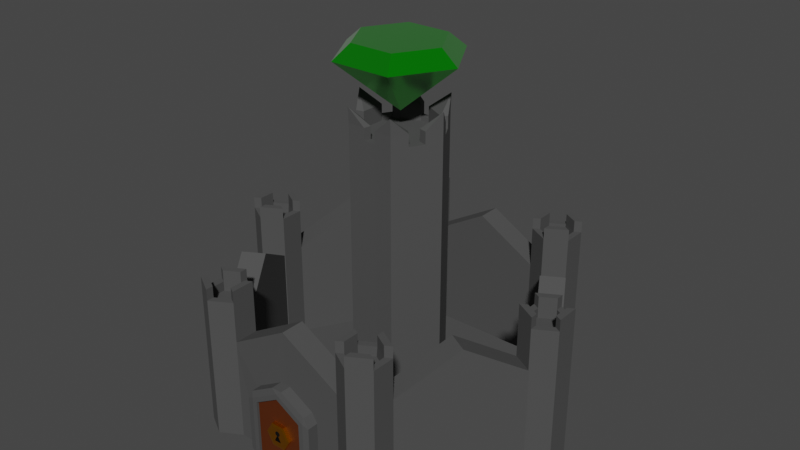 # Source: Castle.blend  (saved by Blender 2.91.10; exported with 4.5.12 LTS)
import bpy
from mathutils import Matrix  # noqa: F401  (used for matrix-valued properties, if any)

bpy.ops.wm.read_factory_settings(use_empty=True)
scene = bpy.context.scene
scene.name = 'Scene'

# ---- collections
col_collection = bpy.data.collections.new('Collection'); scene.collection.children.link(col_collection)

# ---- materials (node trees are filled in below, after node groups)
mat_material_011 = bpy.data.materials.new('Material.011')
mat_material_011.use_transparent_shadow = False
mat_material_002 = bpy.data.materials.new('Material.002')
mat_material_002.use_transparent_shadow = False
mat_material_005 = bpy.data.materials.new('Material.005')
mat_material_005.use_transparent_shadow = False
mat_material_006 = bpy.data.materials.new('Material.006')
mat_material_006.use_transparent_shadow = False
mat_material_001 = bpy.data.materials.new('Material.001')
mat_material_001.use_transparent_shadow = False

# ---- material node trees
mat_material_011.use_nodes = True; mat_material_011.node_tree.nodes.clear()
_N = mat_material_011.node_tree.nodes; _L = mat_material_011.node_tree.links
n0 = _N.new('ShaderNodeOutputMaterial'); n0.name = 'Material Output'; n0.location = (300, 300)
n1 = _N.new('ShaderNodeBsdfPrincipled'); n1.name = 'Principled BSDF'; n1.location = (10, 300)
n1.distribution = 'GGX'
n1.subsurface_method = 'BURLEY'
n1.inputs[0].default_value = (0.07324, 0.07324, 0.07324, 1.0)
n1.inputs[1].default_value = 0.1587
n1.inputs[2].default_value = 0.8702
n1.inputs[3].default_value = 1.45
n1.inputs[27].default_value = (0.0, 0.0, 0.0, 1.0)
n1.inputs[28].default_value = 1.0
_L.new(n1.outputs[0], n0.inputs[0])
n0.is_active_output = True
mat_material_002.use_nodes = True; mat_material_002.node_tree.nodes.clear()
_N = mat_material_002.node_tree.nodes; _L = mat_material_002.node_tree.links
n0 = _N.new('ShaderNodeOutputMaterial'); n0.name = 'Material Output'; n0.location = (300, 300)
n1 = _N.new('ShaderNodeBsdfPrincipled'); n1.name = 'Principled BSDF'; n1.location = (10, 300)
n1.distribution = 'GGX'
n1.subsurface_method = 'BURLEY'
n1.inputs[0].default_value = (0.0, 0.8, 0.0, 1.0)
n1.inputs[1].default_value = 0.8942
n1.inputs[2].default_value = 0.1944
n1.inputs[3].default_value = 1.45
n1.inputs[13].default_value = 0.9952
n1.inputs[20].default_value = 0.0
n1.inputs[24].default_value = 0.1083
n1.inputs[27].default_value = (0.0, 0.0, 0.0, 1.0)
n1.inputs[28].default_value = 1.0
_L.new(n1.outputs[0], n0.inputs[0])
n0.is_active_output = True
mat_material_005.use_nodes = True; mat_material_005.node_tree.nodes.clear()
_N = mat_material_005.node_tree.nodes; _L = mat_material_005.node_tree.links
n0 = _N.new('ShaderNodeOutputMaterial'); n0.name = 'Material Output'; n0.location = (300, 300)
n1 = _N.new('ShaderNodeBsdfPrincipled'); n1.name = 'Principled BSDF'; n1.location = (10, 300)
n1.distribution = 'GGX'
n1.subsurface_method = 'BURLEY'
n1.inputs[0].default_value = (0.08001, 0.0162, 0.0, 1.0)
n1.inputs[3].default_value = 1.45
n1.inputs[27].default_value = (0.0, 0.0, 0.0, 1.0)
n1.inputs[28].default_value = 1.0
_L.new(n1.outputs[0], n0.inputs[0])
n0.is_active_output = True
mat_material_006.use_nodes = True; mat_material_006.node_tree.nodes.clear()
_N = mat_material_006.node_tree.nodes; _L = mat_material_006.node_tree.links
n0 = _N.new('ShaderNodeOutputMaterial'); n0.name = 'Material Output'; n0.location = (300, 300)
n1 = _N.new('ShaderNodeBsdfPrincipled'); n1.name = 'Principled BSDF'; n1.location = (10, 300)
n1.distribution = 'GGX'
n1.subsurface_method = 'BURLEY'
n1.inputs[0].default_value = (0.8, 0.3033, 0.0, 1.0)
n1.inputs[1].default_value = 1.0
n1.inputs[2].default_value = 0.3795
n1.inputs[3].default_value = 1.45
n1.inputs[27].default_value = (0.0, 0.0, 0.0, 1.0)
n1.inputs[28].default_value = 1.0
_L.new(n1.outputs[0], n0.inputs[0])
n0.is_active_output = True
mat_material_001.use_nodes = True; mat_material_001.node_tree.nodes.clear()
_N = mat_material_001.node_tree.nodes; _L = mat_material_001.node_tree.links
n0 = _N.new('ShaderNodeOutputMaterial'); n0.name = 'Material Output'; n0.location = (300, 300)
n1 = _N.new('ShaderNodeBsdfPrincipled'); n1.name = 'Principled BSDF'; n1.location = (10, 300)
n1.distribution = 'GGX'
n1.subsurface_method = 'BURLEY'
n1.inputs[0].default_value = (0.0, 0.0, 0.0, 1.0)
n1.inputs[3].default_value = 1.45
n1.inputs[27].default_value = (0.0, 0.0, 0.0, 1.0)
n1.inputs[28].default_value = 1.0
_L.new(n1.outputs[0], n0.inputs[0])
n0.is_active_output = True

# ---- world
world_world = bpy.data.worlds.new('World'); scene.world = world_world
world_world.use_nodes = True; world_world.node_tree.nodes.clear()
_N = world_world.node_tree.nodes; _L = world_world.node_tree.links
n0 = _N.new('ShaderNodeOutputWorld'); n0.name = 'World Output'; n0.location = (300, 300)
n1 = _N.new('ShaderNodeBackground'); n1.name = 'Background'; n1.location = (10, 300)
n1.inputs[0].default_value = (0.05088, 0.05088, 0.05088, 1.0)
_L.new(n1.outputs[0], n0.inputs[0])
n0.is_active_output = True
world_world.color = (0.05088, 0.05088, 0.05088)
world_world.use_sun_shadow = False
world_world.sun_shadow_jitter_overblur = 0.0

# ---- meshes
me_cylinder_007 = bpy.data.meshes.new('Cylinder.007')
me_cylinder_007.from_pydata([(-0.005351, 0.4634, -1.005), (-0.005351, 0.4634, 0.9952), (0.4568, 0.195, -1.005), (0.4568, 0.195, 0.9948), (0.5022, -0.6276, -1.006), (0.5022, -0.6276, 0.9936), (0.03265, -0.6293, -0.9991), (0.03265, -0.6293, 1.001), (-0.5219, -0.6275, -1.006), (-0.5219, -0.6275, 0.9936), (-0.4476, 0.2048, -0.9514), (-0.4476, 0.2048, 1.049), (-0.009888, 1.293, -1.006), (0.8561, 0.793, -1.006), (0.8561, 0.793, 0.9943), (-0.009888, 1.293, 0.9943), (0.8561, -0.6184, -1.006), (0.8561, -0.6184, 0.9943), (-0.8759, -0.6184, -1.006), (-0.8759, -0.6184, 0.9943), (-0.8759, 0.793, -1.006), (-0.8759, 0.793, 0.9943)], [], [(12, 15, 14, 13), (13, 14, 17, 16), (16, 17, 7, 6), (6, 7, 19, 18), (18, 19, 21, 20), (20, 21, 15, 12), (2, 0, 12, 13), (1, 3, 14, 15), (4, 2, 13, 16), (3, 5, 17, 14), (6, 16, 4), (5, 7, 17), (8, 6, 18), (7, 9, 19), (10, 8, 18, 20), (9, 11, 21, 19), (0, 10, 20, 12), (11, 1, 15, 21), (9, 7, 11), (5, 3, 7), (4, 16, 6, 8, 10, 0, 2)])
_uv = me_cylinder_007.uv_layers.new(name='UVMap')
_uv.uv.foreach_set('vector', [1.0, 0.5, 1.0, 1.0, 0.8333, 1.0, 0.8333, 0.5, 0.8333, 0.5, 0.8333, 1.0, 0.6667, 1.0, 0.6667, 0.5, 0.6667, 0.5, 0.6667, 1.0, 0.5, 1.0, 0.5, 0.5, 0.5, 0.5, 0.5, 1.0, 0.3333, 1.0, 0.3333, 0.5, 0.3333, 0.5, 0.3333, 1.0, 0.1667, 1.0, 0.1667, 0.5, 0.1667, 0.5, 0.1667, 1.0, -8.941e-08, 1.0, -8.941e-08, 0.5, 0.8724, 0.336, 0.7497, 0.3997, 0.75, 0.49, 0.9578, 0.37, 0.2497, 0.3997, 0.3724, 0.336, 0.4578, 0.37, 0.25, 0.49, 0.8707, 0.1661, 0.8724, 0.336, 0.9578, 0.37, 0.9578, 0.13, 0.3724, 0.336, 0.3707, 0.1661, 0.4578, 0.13, 0.4578, 0.37, 0.7558, 0.1404, 0.9578, 0.13, 0.8707, 0.1661, 0.3707, 0.1661, 0.25, 0.01, 0.4578, 0.13, 0.6251, 0.1679, 0.75, 0.01, 0.5422, 0.13, 0.2558, 0.1404, 0.1251, 0.1679, 0.04215, 0.13, 0.6267, 0.3361, 0.6251, 0.1679, 0.5422, 0.13, 0.5422, 0.37, 0.1251, 0.1679, 0.1267, 0.3361, 0.04215, 0.37, 0.04215, 0.13, 0.7497, 0.3997, 0.6267, 0.3361, 0.5422, 0.37, 0.75, 0.49, 0.1267, 0.3361, 0.2497, 0.3997, 0.25, 0.49, 0.04215, 0.37, 0.1251, 0.1679, 0.2558, 0.1404, 0.1267, 0.3361, 0.3707, 0.1661, 0.3724, 0.336, 0.2558, 0.1404, 0.0, 0.0, 0.0, 0.0, 0.0, 0.0, 0.0, 0.0, 0.0, 0.0, 0.0, 0.0, 0.0, 0.0])
me_cylinder_007.materials.append(mat_material_011)
me_cylinder_007.use_remesh_fix_poles = True
me_cylinder_007.use_remesh_preserve_attributes = False
me_cylinder_007.use_mirror_vertex_groups = False
me_cylinder_007.update()
me_cylinder_001 = bpy.data.meshes.new('Cylinder.001')
me_cylinder_001.from_pydata([(-3.734e-07, 0.6867, 0.5678), (0.5947, 0.3433, -1.429), (0.5947, 0.3433, 0.5678), (0.5947, -0.3433, -1.429), (0.5947, -0.3433, 0.5678), (-4.181e-07, -0.6867, 0.5678), (-0.5947, -0.3433, 0.5678), (-0.5947, 0.3433, 0.5678), (0.866, 0.5, 0.5678), (-4.768e-07, 1.0, 0.5678), (0.866, -0.5, 0.5678), (-4.768e-07, -1.0, 0.5678), (-0.866, -0.5, -1.429), (-0.866, -0.5, 0.5678), (-0.866, 0.5, 0.5678), (-0.5947, -0.3433, 0.727), (-0.5947, 0.3433, 0.727), (-0.866, 0.5, 0.727), (-0.5947, -0.3433, -1.429), (-0.5947, 0.3433, -1.429), (-0.866, -0.5, 0.727), (-0.866, 0.5, -1.429), (0.5947, -0.3433, 0.727), (-4.181e-07, -0.6867, 0.727), (0.866, -0.5, -1.429), (-4.768e-07, -1.0, -1.429), (-4.181e-07, -0.6867, -1.429), (0.866, -0.5, 0.727), (-4.768e-07, -1.0, 0.727), (-3.734e-07, 0.6867, -1.429), (-4.768e-07, 1.0, -1.429), (-3.734e-07, 0.6867, 0.727), (0.5947, 0.3433, 0.727), (-4.768e-07, 1.0, 0.727), (0.866, 0.5, -1.429), (0.866, 0.5, 0.727), (0.6032, 0.3747, 0.4319), (0.008528, 0.718, 0.4319), (0.6032, -0.312, 0.4319), (0.008528, -0.6553, 0.4319), (-0.5861, -0.312, 0.4319), (-0.5861, 0.3747, 0.4319)], [], [(34, 8, 10, 24), (25, 11, 13, 12), (0, 7, 41, 37), (21, 14, 9, 30), (29, 1, 3, 26, 18, 19), (1, 29, 30, 34), (0, 2, 8, 9), (3, 1, 34, 24), (2, 4, 10, 8), (26, 3, 24, 25), (4, 5, 11, 10), (18, 26, 25, 12), (5, 6, 13, 11), (29, 19, 21, 30), (7, 0, 9, 14), (12, 20, 17, 21), (19, 18, 12, 21), (15, 16, 17, 20), (18, 19, 16, 15), (17, 16, 19, 21), (20, 12, 18, 15), (24, 27, 28, 25), (22, 23, 28, 27), (3, 26, 23, 22), (28, 23, 26, 25), (27, 24, 3, 22), (30, 33, 35, 34), (29, 1, 32, 31), (35, 32, 1, 34), (33, 30, 29, 31), (31, 32, 35, 33), (36, 37, 41, 40, 39, 38), (6, 5, 39, 40), (4, 2, 36, 38), (2, 0, 37, 36), (7, 6, 40, 41), (5, 4, 38, 39)])
_uv = me_cylinder_001.uv_layers.new(name='UVMap')
_uv.uv.foreach_set('vector', [0.8333, 0.5, 0.8333, 1.0, 0.6667, 1.0, 0.6667, 0.5, 0.5, 0.5, 0.5, 1.0, 0.3333, 1.0, 0.3333, 0.5, 0.25, 0.4301, 0.09402, 0.3401, 0.09402, 0.3401, 0.25, 0.4301, 0.1667, 0.5, 0.1667, 1.0, -8.941e-08, 1.0, -8.941e-08, 0.5, 0.75, 0.4301, 0.906, 0.3401, 0.906, 0.1599, 0.75, 0.06989, 0.594, 0.1599, 0.594, 0.3401, 0.906, 0.3401, 0.75, 0.4301, 0.75, 0.49, 0.9578, 0.37, 0.25, 0.4301, 0.406, 0.3401, 0.4578, 0.37, 0.25, 0.49, 0.906, 0.1599, 0.906, 0.3401, 0.9578, 0.37, 0.9578, 0.13, 0.406, 0.3401, 0.406, 0.1599, 0.4578, 0.13, 0.4578, 0.37, 0.75, 0.06989, 0.906, 0.1599, 0.9578, 0.13, 0.75, 0.01, 0.406, 0.1599, 0.25, 0.06989, 0.25, 0.01, 0.4578, 0.13, 0.594, 0.1599, 0.75, 0.06989, 0.75, 0.01, 0.5422, 0.13, 0.25, 0.06989, 0.09402, 0.1599, 0.04215, 0.13, 0.25, 0.01, 0.75, 0.4301, 0.594, 0.3401, 0.5422, 0.37, 0.75, 0.49, 0.09402, 0.3401, 0.25, 0.4301, 0.25, 0.49, 0.04215, 0.37, 0.3333, 0.5, 0.3333, 1.0, 0.1667, 1.0, 0.1667, 0.5, 0.594, 0.3401, 0.594, 0.1599, 0.5422, 0.13, 0.5422, 0.37, 0.09402, 0.1599, 0.09402, 0.3401, 0.04215, 0.37, 0.04215, 0.13, 0.594, 0.1599, 0.594, 0.3401, 0.09402, 0.3401, 0.09402, 0.1599, 0.04215, 0.37, 0.09402, 0.3401, 0.594, 0.3401, 0.5422, 0.37, 0.04215, 0.13, 0.5422, 0.13, 0.594, 0.1599, 0.09402, 0.1599, 0.3333, 0.5, 0.3333, 1.0, 0.1667, 1.0, 0.1667, 0.5, 0.09402, 0.1599, 0.09402, 0.3401, 0.04215, 0.37, 0.04215, 0.13, 0.594, 0.1599, 0.594, 0.3401, 0.09402, 0.3401, 0.09402, 0.1599, 0.04215, 0.37, 0.09402, 0.3401, 0.594, 0.3401, 0.5422, 0.37, 0.04215, 0.13, 0.5422, 0.13, 0.594, 0.1599, 0.09402, 0.1599, 0.3333, 0.5, 0.3333, 1.0, 0.1667, 1.0, 0.1667, 0.5, 0.594, 0.1599, 0.594, 0.3401, 0.09402, 0.3401, 0.09402, 0.1599, 0.04215, 0.37, 0.09402, 0.3401, 0.594, 0.3401, 0.5422, 0.37, 0.04215, 0.13, 0.5422, 0.13, 0.594, 0.1599, 0.09402, 0.1599, 0.09402, 0.1599, 0.09402, 0.3401, 0.04215, 0.37, 0.04215, 0.13, 0.406, 0.3401, 0.25, 0.4301, 0.09402, 0.3401, 0.09402, 0.1599, 0.25, 0.06989, 0.406, 0.1599, 0.09402, 0.1599, 0.25, 0.06989, 0.25, 0.06989, 0.09402, 0.1599, 0.406, 0.1599, 0.406, 0.3401, 0.406, 0.3401, 0.406, 0.1599, 0.406, 0.3401, 0.25, 0.4301, 0.25, 0.4301, 0.406, 0.3401, 0.0, 0.0, 0.0, 0.0, 0.0, 0.0, 0.0, 0.0, 0.25, 0.06989, 0.406, 0.1599, 0.406, 0.1599, 0.25, 0.06989])
me_cylinder_001.materials.append(mat_material_011)
me_cylinder_001.use_remesh_fix_poles = True
me_cylinder_001.use_remesh_preserve_attributes = False
me_cylinder_001.use_mirror_vertex_groups = False
me_cylinder_001.update()
me_cylinder_002 = bpy.data.meshes.new('Cylinder.002')
me_cylinder_002.from_pydata([(-3.734e-07, 0.6867, 0.5678), (0.5947, 0.3433, -1.429), (0.5947, 0.3433, 0.5678), (0.5947, -0.3433, -1.429), (0.5947, -0.3433, 0.5678), (-4.181e-07, -0.6867, 0.5678), (-0.5947, -0.3433, 0.5678), (-0.5947, 0.3433, 0.5678), (0.866, 0.5, 0.5678), (-4.768e-07, 1.0, 0.5678), (0.866, -0.5, 0.5678), (-4.768e-07, -1.0, 0.5678), (-0.866, -0.5, -1.429), (-0.866, -0.5, 0.5678), (-0.866, 0.5, 0.5678), (-0.5947, -0.3433, 0.727), (-0.5947, 0.3433, 0.727), (-0.866, 0.5, 0.727), (-0.5947, -0.3433, -1.429), (-0.5947, 0.3433, -1.429), (-0.866, -0.5, 0.727), (-0.866, 0.5, -1.429), (0.5947, -0.3433, 0.727), (-4.181e-07, -0.6867, 0.727), (0.866, -0.5, -1.429), (-4.768e-07, -1.0, -1.429), (-4.181e-07, -0.6867, -1.429), (0.866, -0.5, 0.727), (-4.768e-07, -1.0, 0.727), (-3.734e-07, 0.6867, -1.429), (-4.768e-07, 1.0, -1.429), (-3.734e-07, 0.6867, 0.727), (0.5947, 0.3433, 0.727), (-4.768e-07, 1.0, 0.727), (0.866, 0.5, -1.429), (0.866, 0.5, 0.727), (0.6032, 0.3747, 0.4319), (0.008528, 0.718, 0.4319), (0.6032, -0.312, 0.4319), (0.008528, -0.6553, 0.4319), (-0.5861, -0.312, 0.4319), (-0.5861, 0.3747, 0.4319)], [], [(34, 8, 10, 24), (25, 11, 13, 12), (0, 7, 41, 37), (21, 14, 9, 30), (29, 1, 3, 26, 18, 19), (1, 29, 30, 34), (0, 2, 8, 9), (3, 1, 34, 24), (2, 4, 10, 8), (26, 3, 24, 25), (4, 5, 11, 10), (18, 26, 25, 12), (5, 6, 13, 11), (29, 19, 21, 30), (7, 0, 9, 14), (12, 20, 17, 21), (19, 18, 12, 21), (15, 16, 17, 20), (18, 19, 16, 15), (17, 16, 19, 21), (20, 12, 18, 15), (24, 27, 28, 25), (22, 23, 28, 27), (3, 26, 23, 22), (28, 23, 26, 25), (27, 24, 3, 22), (30, 33, 35, 34), (29, 1, 32, 31), (35, 32, 1, 34), (33, 30, 29, 31), (31, 32, 35, 33), (36, 37, 41, 40, 39, 38), (6, 5, 39, 40), (4, 2, 36, 38), (2, 0, 37, 36), (7, 6, 40, 41), (5, 4, 38, 39)])
_uv = me_cylinder_002.uv_layers.new(name='UVMap')
_uv.uv.foreach_set('vector', [0.8333, 0.5, 0.8333, 1.0, 0.6667, 1.0, 0.6667, 0.5, 0.5, 0.5, 0.5, 1.0, 0.3333, 1.0, 0.3333, 0.5, 0.25, 0.4301, 0.09402, 0.3401, 0.09402, 0.3401, 0.25, 0.4301, 0.1667, 0.5, 0.1667, 1.0, -8.941e-08, 1.0, -8.941e-08, 0.5, 0.75, 0.4301, 0.906, 0.3401, 0.906, 0.1599, 0.75, 0.06989, 0.594, 0.1599, 0.594, 0.3401, 0.906, 0.3401, 0.75, 0.4301, 0.75, 0.49, 0.9578, 0.37, 0.25, 0.4301, 0.406, 0.3401, 0.4578, 0.37, 0.25, 0.49, 0.906, 0.1599, 0.906, 0.3401, 0.9578, 0.37, 0.9578, 0.13, 0.406, 0.3401, 0.406, 0.1599, 0.4578, 0.13, 0.4578, 0.37, 0.75, 0.06989, 0.906, 0.1599, 0.9578, 0.13, 0.75, 0.01, 0.406, 0.1599, 0.25, 0.06989, 0.25, 0.01, 0.4578, 0.13, 0.594, 0.1599, 0.75, 0.06989, 0.75, 0.01, 0.5422, 0.13, 0.25, 0.06989, 0.09402, 0.1599, 0.04215, 0.13, 0.25, 0.01, 0.75, 0.4301, 0.594, 0.3401, 0.5422, 0.37, 0.75, 0.49, 0.09402, 0.3401, 0.25, 0.4301, 0.25, 0.49, 0.04215, 0.37, 0.3333, 0.5, 0.3333, 1.0, 0.1667, 1.0, 0.1667, 0.5, 0.594, 0.3401, 0.594, 0.1599, 0.5422, 0.13, 0.5422, 0.37, 0.09402, 0.1599, 0.09402, 0.3401, 0.04215, 0.37, 0.04215, 0.13, 0.594, 0.1599, 0.594, 0.3401, 0.09402, 0.3401, 0.09402, 0.1599, 0.04215, 0.37, 0.09402, 0.3401, 0.594, 0.3401, 0.5422, 0.37, 0.04215, 0.13, 0.5422, 0.13, 0.594, 0.1599, 0.09402, 0.1599, 0.3333, 0.5, 0.3333, 1.0, 0.1667, 1.0, 0.1667, 0.5, 0.09402, 0.1599, 0.09402, 0.3401, 0.04215, 0.37, 0.04215, 0.13, 0.594, 0.1599, 0.594, 0.3401, 0.09402, 0.3401, 0.09402, 0.1599, 0.04215, 0.37, 0.09402, 0.3401, 0.594, 0.3401, 0.5422, 0.37, 0.04215, 0.13, 0.5422, 0.13, 0.594, 0.1599, 0.09402, 0.1599, 0.3333, 0.5, 0.3333, 1.0, 0.1667, 1.0, 0.1667, 0.5, 0.594, 0.1599, 0.594, 0.3401, 0.09402, 0.3401, 0.09402, 0.1599, 0.04215, 0.37, 0.09402, 0.3401, 0.594, 0.3401, 0.5422, 0.37, 0.04215, 0.13, 0.5422, 0.13, 0.594, 0.1599, 0.09402, 0.1599, 0.09402, 0.1599, 0.09402, 0.3401, 0.04215, 0.37, 0.04215, 0.13, 0.406, 0.3401, 0.25, 0.4301, 0.09402, 0.3401, 0.09402, 0.1599, 0.25, 0.06989, 0.406, 0.1599, 0.09402, 0.1599, 0.25, 0.06989, 0.25, 0.06989, 0.09402, 0.1599, 0.406, 0.1599, 0.406, 0.3401, 0.406, 0.3401, 0.406, 0.1599, 0.406, 0.3401, 0.25, 0.4301, 0.25, 0.4301, 0.406, 0.3401, 0.0, 0.0, 0.0, 0.0, 0.0, 0.0, 0.0, 0.0, 0.25, 0.06989, 0.406, 0.1599, 0.406, 0.1599, 0.25, 0.06989])
me_cylinder_002.materials.append(mat_material_011)
me_cylinder_002.use_remesh_fix_poles = True
me_cylinder_002.use_remesh_preserve_attributes = False
me_cylinder_002.use_mirror_vertex_groups = False
me_cylinder_002.update()
me_cylinder_017 = bpy.data.meshes.new('Cylinder.017')
me_cylinder_017.from_pydata([(-0.0071, 1.123, -1.001), (-0.0071, 1.123, 0.9988), (0.8589, 0.6229, -1.001), (0.8589, 0.6229, 0.9988), (0.8589, -0.7885, -1.001), (0.8589, -0.7885, 0.9988), (0.0355, -0.7915, -0.9939), (0.0355, -0.7915, 1.006), (-0.8731, -0.7885, -1.001), (-0.8731, -0.7885, 0.9988), (-0.8731, 0.6229, -1.001), (-0.8731, 0.6229, 0.9988)], [], [(0, 1, 3, 2), (2, 3, 5, 4), (4, 5, 7, 6), (6, 7, 9, 8), (3, 1, 11, 9, 7, 5), (8, 9, 11, 10), (10, 11, 1, 0), (0, 2, 4, 6, 8, 10)])
_uv = me_cylinder_017.uv_layers.new(name='UVMap')
_uv.uv.foreach_set('vector', [1.0, 0.5, 1.0, 1.0, 0.8333, 1.0, 0.8333, 0.5, 0.8333, 0.5, 0.8333, 1.0, 0.6667, 1.0, 0.6667, 0.5, 0.6667, 0.5, 0.6667, 1.0, 0.5, 1.0, 0.5, 0.5, 0.5, 0.5, 0.5, 1.0, 0.3333, 1.0, 0.3333, 0.5, 0.4578, 0.37, 0.25, 0.49, 0.04215, 0.37, 0.04215, 0.13, 0.25, 0.01, 0.4578, 0.13, 0.3333, 0.5, 0.3333, 1.0, 0.1667, 1.0, 0.1667, 0.5, 0.1667, 0.5, 0.1667, 1.0, -8.941e-08, 1.0, -8.941e-08, 0.5, 0.75, 0.49, 0.9578, 0.37, 0.9578, 0.13, 0.75, 0.01, 0.5422, 0.13, 0.5422, 0.37])
me_cylinder_017.materials.append(mat_material_011)
me_cylinder_017.use_remesh_fix_poles = True
me_cylinder_017.use_remesh_preserve_attributes = False
me_cylinder_017.use_mirror_vertex_groups = False
me_cylinder_017.update()
me_cylinder_003 = bpy.data.meshes.new('Cylinder.003')
me_cylinder_003.from_pydata([(-3.734e-07, 0.6867, 0.5678), (0.5947, 0.3433, -1.429), (0.5947, 0.3433, 0.5678), (0.5947, -0.3433, -1.429), (0.5947, -0.3433, 0.5678), (-4.181e-07, -0.6867, 0.5678), (-0.5947, -0.3433, 0.5678), (-0.5947, 0.3433, 0.5678), (0.866, 0.5, 0.5678), (-4.768e-07, 1.0, 0.5678), (0.866, -0.5, 0.5678), (-4.768e-07, -1.0, 0.5678), (-0.866, -0.5, -1.429), (-0.866, -0.5, 0.5678), (-0.866, 0.5, 0.5678), (-0.5947, -0.3433, 0.727), (-0.5947, 0.3433, 0.727), (-0.866, 0.5, 0.727), (-0.5947, -0.3433, -1.429), (-0.5947, 0.3433, -1.429), (-0.866, -0.5, 0.727), (-0.866, 0.5, -1.429), (0.5947, -0.3433, 0.727), (-4.181e-07, -0.6867, 0.727), (0.866, -0.5, -1.429), (-4.768e-07, -1.0, -1.429), (-4.181e-07, -0.6867, -1.429), (0.866, -0.5, 0.727), (-4.768e-07, -1.0, 0.727), (-3.734e-07, 0.6867, -1.429), (-4.768e-07, 1.0, -1.429), (-3.734e-07, 0.6867, 0.727), (0.5947, 0.3433, 0.727), (-4.768e-07, 1.0, 0.727), (0.866, 0.5, -1.429), (0.866, 0.5, 0.727), (0.6032, 0.3747, 0.4319), (0.008528, 0.718, 0.4319), (0.6032, -0.312, 0.4319), (0.008528, -0.6553, 0.4319), (-0.5861, -0.312, 0.4319), (-0.5861, 0.3747, 0.4319)], [], [(34, 8, 10, 24), (25, 11, 13, 12), (0, 7, 41, 37), (21, 14, 9, 30), (29, 1, 3, 26, 18, 19), (1, 29, 30, 34), (0, 2, 8, 9), (3, 1, 34, 24), (2, 4, 10, 8), (26, 3, 24, 25), (4, 5, 11, 10), (18, 26, 25, 12), (5, 6, 13, 11), (29, 19, 21, 30), (7, 0, 9, 14), (12, 20, 17, 21), (19, 18, 12, 21), (15, 16, 17, 20), (18, 19, 16, 15), (17, 16, 19, 21), (20, 12, 18, 15), (24, 27, 28, 25), (22, 23, 28, 27), (3, 26, 23, 22), (28, 23, 26, 25), (27, 24, 3, 22), (30, 33, 35, 34), (29, 1, 32, 31), (35, 32, 1, 34), (33, 30, 29, 31), (31, 32, 35, 33), (36, 37, 41, 40, 39, 38), (6, 5, 39, 40), (4, 2, 36, 38), (2, 0, 37, 36), (7, 6, 40, 41), (5, 4, 38, 39)])
_uv = me_cylinder_003.uv_layers.new(name='UVMap')
_uv.uv.foreach_set('vector', [0.8333, 0.5, 0.8333, 1.0, 0.6667, 1.0, 0.6667, 0.5, 0.5, 0.5, 0.5, 1.0, 0.3333, 1.0, 0.3333, 0.5, 0.25, 0.4301, 0.09402, 0.3401, 0.09402, 0.3401, 0.25, 0.4301, 0.1667, 0.5, 0.1667, 1.0, -8.941e-08, 1.0, -8.941e-08, 0.5, 0.75, 0.4301, 0.906, 0.3401, 0.906, 0.1599, 0.75, 0.06989, 0.594, 0.1599, 0.594, 0.3401, 0.906, 0.3401, 0.75, 0.4301, 0.75, 0.49, 0.9578, 0.37, 0.25, 0.4301, 0.406, 0.3401, 0.4578, 0.37, 0.25, 0.49, 0.906, 0.1599, 0.906, 0.3401, 0.9578, 0.37, 0.9578, 0.13, 0.406, 0.3401, 0.406, 0.1599, 0.4578, 0.13, 0.4578, 0.37, 0.75, 0.06989, 0.906, 0.1599, 0.9578, 0.13, 0.75, 0.01, 0.406, 0.1599, 0.25, 0.06989, 0.25, 0.01, 0.4578, 0.13, 0.594, 0.1599, 0.75, 0.06989, 0.75, 0.01, 0.5422, 0.13, 0.25, 0.06989, 0.09402, 0.1599, 0.04215, 0.13, 0.25, 0.01, 0.75, 0.4301, 0.594, 0.3401, 0.5422, 0.37, 0.75, 0.49, 0.09402, 0.3401, 0.25, 0.4301, 0.25, 0.49, 0.04215, 0.37, 0.3333, 0.5, 0.3333, 1.0, 0.1667, 1.0, 0.1667, 0.5, 0.594, 0.3401, 0.594, 0.1599, 0.5422, 0.13, 0.5422, 0.37, 0.09402, 0.1599, 0.09402, 0.3401, 0.04215, 0.37, 0.04215, 0.13, 0.594, 0.1599, 0.594, 0.3401, 0.09402, 0.3401, 0.09402, 0.1599, 0.04215, 0.37, 0.09402, 0.3401, 0.594, 0.3401, 0.5422, 0.37, 0.04215, 0.13, 0.5422, 0.13, 0.594, 0.1599, 0.09402, 0.1599, 0.3333, 0.5, 0.3333, 1.0, 0.1667, 1.0, 0.1667, 0.5, 0.09402, 0.1599, 0.09402, 0.3401, 0.04215, 0.37, 0.04215, 0.13, 0.594, 0.1599, 0.594, 0.3401, 0.09402, 0.3401, 0.09402, 0.1599, 0.04215, 0.37, 0.09402, 0.3401, 0.594, 0.3401, 0.5422, 0.37, 0.04215, 0.13, 0.5422, 0.13, 0.594, 0.1599, 0.09402, 0.1599, 0.3333, 0.5, 0.3333, 1.0, 0.1667, 1.0, 0.1667, 0.5, 0.594, 0.1599, 0.594, 0.3401, 0.09402, 0.3401, 0.09402, 0.1599, 0.04215, 0.37, 0.09402, 0.3401, 0.594, 0.3401, 0.5422, 0.37, 0.04215, 0.13, 0.5422, 0.13, 0.594, 0.1599, 0.09402, 0.1599, 0.09402, 0.1599, 0.09402, 0.3401, 0.04215, 0.37, 0.04215, 0.13, 0.406, 0.3401, 0.25, 0.4301, 0.09402, 0.3401, 0.09402, 0.1599, 0.25, 0.06989, 0.406, 0.1599, 0.09402, 0.1599, 0.25, 0.06989, 0.25, 0.06989, 0.09402, 0.1599, 0.406, 0.1599, 0.406, 0.3401, 0.406, 0.3401, 0.406, 0.1599, 0.406, 0.3401, 0.25, 0.4301, 0.25, 0.4301, 0.406, 0.3401, 0.0, 0.0, 0.0, 0.0, 0.0, 0.0, 0.0, 0.0, 0.25, 0.06989, 0.406, 0.1599, 0.406, 0.1599, 0.25, 0.06989])
me_cylinder_003.materials.append(mat_material_011)
me_cylinder_003.use_remesh_fix_poles = True
me_cylinder_003.use_remesh_preserve_attributes = False
me_cylinder_003.use_mirror_vertex_groups = False
me_cylinder_003.update()
me_cylinder_004 = bpy.data.meshes.new('Cylinder.004')
me_cylinder_004.from_pydata([(-3.734e-07, 0.6867, 0.5678), (0.5947, 0.3433, -1.429), (0.5947, 0.3433, 0.5678), (0.5947, -0.3433, -1.429), (0.5947, -0.3433, 0.5678), (-4.181e-07, -0.6867, 0.5678), (-0.5947, -0.3433, 0.5678), (-0.5947, 0.3433, 0.5678), (0.866, 0.5, 0.5678), (-4.768e-07, 1.0, 0.5678), (0.866, -0.5, 0.5678), (-4.768e-07, -1.0, 0.5678), (-0.866, -0.5, -1.429), (-0.866, -0.5, 0.5678), (-0.866, 0.5, 0.5678), (-0.5947, -0.3433, 0.727), (-0.5947, 0.3433, 0.727), (-0.866, 0.5, 0.727), (-0.5947, -0.3433, -1.429), (-0.5947, 0.3433, -1.429), (-0.866, -0.5, 0.727), (-0.866, 0.5, -1.429), (0.5947, -0.3433, 0.727), (-4.181e-07, -0.6867, 0.727), (0.866, -0.5, -1.429), (-4.768e-07, -1.0, -1.429), (-4.181e-07, -0.6867, -1.429), (0.866, -0.5, 0.727), (-4.768e-07, -1.0, 0.727), (-3.734e-07, 0.6867, -1.429), (-4.768e-07, 1.0, -1.429), (-3.734e-07, 0.6867, 0.727), (0.5947, 0.3433, 0.727), (-4.768e-07, 1.0, 0.727), (0.866, 0.5, -1.429), (0.866, 0.5, 0.727), (0.6032, 0.3747, 0.4319), (0.008528, 0.718, 0.4319), (0.6032, -0.312, 0.4319), (0.008528, -0.6553, 0.4319), (-0.5861, -0.312, 0.4319), (-0.5861, 0.3747, 0.4319)], [], [(34, 8, 10, 24), (25, 11, 13, 12), (0, 7, 41, 37), (21, 14, 9, 30), (29, 1, 3, 26, 18, 19), (1, 29, 30, 34), (0, 2, 8, 9), (3, 1, 34, 24), (2, 4, 10, 8), (26, 3, 24, 25), (4, 5, 11, 10), (18, 26, 25, 12), (5, 6, 13, 11), (29, 19, 21, 30), (7, 0, 9, 14), (12, 20, 17, 21), (19, 18, 12, 21), (15, 16, 17, 20), (18, 19, 16, 15), (17, 16, 19, 21), (20, 12, 18, 15), (24, 27, 28, 25), (22, 23, 28, 27), (3, 26, 23, 22), (28, 23, 26, 25), (27, 24, 3, 22), (30, 33, 35, 34), (29, 1, 32, 31), (35, 32, 1, 34), (33, 30, 29, 31), (31, 32, 35, 33), (36, 37, 41, 40, 39, 38), (6, 5, 39, 40), (4, 2, 36, 38), (2, 0, 37, 36), (7, 6, 40, 41), (5, 4, 38, 39)])
_uv = me_cylinder_004.uv_layers.new(name='UVMap')
_uv.uv.foreach_set('vector', [0.8333, 0.5, 0.8333, 1.0, 0.6667, 1.0, 0.6667, 0.5, 0.5, 0.5, 0.5, 1.0, 0.3333, 1.0, 0.3333, 0.5, 0.25, 0.4301, 0.09402, 0.3401, 0.09402, 0.3401, 0.25, 0.4301, 0.1667, 0.5, 0.1667, 1.0, -8.941e-08, 1.0, -8.941e-08, 0.5, 0.75, 0.4301, 0.906, 0.3401, 0.906, 0.1599, 0.75, 0.06989, 0.594, 0.1599, 0.594, 0.3401, 0.906, 0.3401, 0.75, 0.4301, 0.75, 0.49, 0.9578, 0.37, 0.25, 0.4301, 0.406, 0.3401, 0.4578, 0.37, 0.25, 0.49, 0.906, 0.1599, 0.906, 0.3401, 0.9578, 0.37, 0.9578, 0.13, 0.406, 0.3401, 0.406, 0.1599, 0.4578, 0.13, 0.4578, 0.37, 0.75, 0.06989, 0.906, 0.1599, 0.9578, 0.13, 0.75, 0.01, 0.406, 0.1599, 0.25, 0.06989, 0.25, 0.01, 0.4578, 0.13, 0.594, 0.1599, 0.75, 0.06989, 0.75, 0.01, 0.5422, 0.13, 0.25, 0.06989, 0.09402, 0.1599, 0.04215, 0.13, 0.25, 0.01, 0.75, 0.4301, 0.594, 0.3401, 0.5422, 0.37, 0.75, 0.49, 0.09402, 0.3401, 0.25, 0.4301, 0.25, 0.49, 0.04215, 0.37, 0.3333, 0.5, 0.3333, 1.0, 0.1667, 1.0, 0.1667, 0.5, 0.594, 0.3401, 0.594, 0.1599, 0.5422, 0.13, 0.5422, 0.37, 0.09402, 0.1599, 0.09402, 0.3401, 0.04215, 0.37, 0.04215, 0.13, 0.594, 0.1599, 0.594, 0.3401, 0.09402, 0.3401, 0.09402, 0.1599, 0.04215, 0.37, 0.09402, 0.3401, 0.594, 0.3401, 0.5422, 0.37, 0.04215, 0.13, 0.5422, 0.13, 0.594, 0.1599, 0.09402, 0.1599, 0.3333, 0.5, 0.3333, 1.0, 0.1667, 1.0, 0.1667, 0.5, 0.09402, 0.1599, 0.09402, 0.3401, 0.04215, 0.37, 0.04215, 0.13, 0.594, 0.1599, 0.594, 0.3401, 0.09402, 0.3401, 0.09402, 0.1599, 0.04215, 0.37, 0.09402, 0.3401, 0.594, 0.3401, 0.5422, 0.37, 0.04215, 0.13, 0.5422, 0.13, 0.594, 0.1599, 0.09402, 0.1599, 0.3333, 0.5, 0.3333, 1.0, 0.1667, 1.0, 0.1667, 0.5, 0.594, 0.1599, 0.594, 0.3401, 0.09402, 0.3401, 0.09402, 0.1599, 0.04215, 0.37, 0.09402, 0.3401, 0.594, 0.3401, 0.5422, 0.37, 0.04215, 0.13, 0.5422, 0.13, 0.594, 0.1599, 0.09402, 0.1599, 0.09402, 0.1599, 0.09402, 0.3401, 0.04215, 0.37, 0.04215, 0.13, 0.406, 0.3401, 0.25, 0.4301, 0.09402, 0.3401, 0.09402, 0.1599, 0.25, 0.06989, 0.406, 0.1599, 0.09402, 0.1599, 0.25, 0.06989, 0.25, 0.06989, 0.09402, 0.1599, 0.406, 0.1599, 0.406, 0.3401, 0.406, 0.3401, 0.406, 0.1599, 0.406, 0.3401, 0.25, 0.4301, 0.25, 0.4301, 0.406, 0.3401, 0.0, 0.0, 0.0, 0.0, 0.0, 0.0, 0.0, 0.0, 0.25, 0.06989, 0.406, 0.1599, 0.406, 0.1599, 0.25, 0.06989])
me_cylinder_004.materials.append(mat_material_011)
me_cylinder_004.use_remesh_fix_poles = True
me_cylinder_004.use_remesh_preserve_attributes = False
me_cylinder_004.use_mirror_vertex_groups = False
me_cylinder_004.update()
me_cylinder_020 = bpy.data.meshes.new('Cylinder.020')
me_cylinder_020.from_pydata([(-0.0071, 1.123, -1.001), (-0.0071, 1.123, 0.9988), (0.8589, 0.6229, -1.001), (0.8589, 0.6229, 0.9988), (0.8589, -0.7885, -1.001), (0.8589, -0.7885, 0.9988), (0.0355, -0.7915, -0.9939), (0.0355, -0.7915, 1.006), (-0.8731, -0.7885, -1.001), (-0.8731, -0.7885, 0.9988), (-0.8731, 0.6229, -1.001), (-0.8731, 0.6229, 0.9988)], [], [(0, 1, 3, 2), (2, 3, 5, 4), (4, 5, 7, 6), (6, 7, 9, 8), (3, 1, 11, 9, 7, 5), (8, 9, 11, 10), (10, 11, 1, 0), (0, 2, 4, 6, 8, 10)])
_uv = me_cylinder_020.uv_layers.new(name='UVMap')
_uv.uv.foreach_set('vector', [1.0, 0.5, 1.0, 1.0, 0.8333, 1.0, 0.8333, 0.5, 0.8333, 0.5, 0.8333, 1.0, 0.6667, 1.0, 0.6667, 0.5, 0.6667, 0.5, 0.6667, 1.0, 0.5, 1.0, 0.5, 0.5, 0.5, 0.5, 0.5, 1.0, 0.3333, 1.0, 0.3333, 0.5, 0.4578, 0.37, 0.25, 0.49, 0.04215, 0.37, 0.04215, 0.13, 0.25, 0.01, 0.4578, 0.13, 0.3333, 0.5, 0.3333, 1.0, 0.1667, 1.0, 0.1667, 0.5, 0.1667, 0.5, 0.1667, 1.0, -8.941e-08, 1.0, -8.941e-08, 0.5, 0.75, 0.49, 0.9578, 0.37, 0.9578, 0.13, 0.75, 0.01, 0.5422, 0.13, 0.5422, 0.37])
me_cylinder_020.materials.append(mat_material_011)
me_cylinder_020.use_remesh_fix_poles = True
me_cylinder_020.use_remesh_preserve_attributes = False
me_cylinder_020.use_mirror_vertex_groups = False
me_cylinder_020.update()
me_cylinder_021 = bpy.data.meshes.new('Cylinder.021')
me_cylinder_021.from_pydata([(-0.0071, 1.123, -1.001), (-0.0071, 1.123, 0.9988), (0.8589, 0.6229, -1.001), (0.8589, 0.6229, 0.9988), (0.8589, -0.7885, -1.001), (0.8589, -0.7885, 0.9988), (0.0355, -0.7915, -0.9939), (0.0355, -0.7915, 1.006), (-0.8731, -0.7885, -1.001), (-0.8731, -0.7885, 0.9988), (-0.8731, 0.6229, -1.001), (-0.8731, 0.6229, 0.9988)], [], [(0, 1, 3, 2), (2, 3, 5, 4), (4, 5, 7, 6), (6, 7, 9, 8), (3, 1, 11, 9, 7, 5), (8, 9, 11, 10), (10, 11, 1, 0), (0, 2, 4, 6, 8, 10)])
_uv = me_cylinder_021.uv_layers.new(name='UVMap')
_uv.uv.foreach_set('vector', [1.0, 0.5, 1.0, 1.0, 0.8333, 1.0, 0.8333, 0.5, 0.8333, 0.5, 0.8333, 1.0, 0.6667, 1.0, 0.6667, 0.5, 0.6667, 0.5, 0.6667, 1.0, 0.5, 1.0, 0.5, 0.5, 0.5, 0.5, 0.5, 1.0, 0.3333, 1.0, 0.3333, 0.5, 0.4578, 0.37, 0.25, 0.49, 0.04215, 0.37, 0.04215, 0.13, 0.25, 0.01, 0.4578, 0.13, 0.3333, 0.5, 0.3333, 1.0, 0.1667, 1.0, 0.1667, 0.5, 0.1667, 0.5, 0.1667, 1.0, -8.941e-08, 1.0, -8.941e-08, 0.5, 0.75, 0.49, 0.9578, 0.37, 0.9578, 0.13, 0.75, 0.01, 0.5422, 0.13, 0.5422, 0.37])
me_cylinder_021.materials.append(mat_material_011)
me_cylinder_021.use_remesh_fix_poles = True
me_cylinder_021.use_remesh_preserve_attributes = False
me_cylinder_021.use_mirror_vertex_groups = False
me_cylinder_021.update()
me_cylinder_022 = bpy.data.meshes.new('Cylinder.022')
me_cylinder_022.from_pydata([(-0.0071, 1.123, -1.001), (-0.0071, 1.123, 0.9988), (0.8589, 0.6229, -1.001), (0.8589, 0.6229, 0.9988), (0.8589, -0.7885, -1.001), (0.8589, -0.7885, 0.9988), (0.0355, -0.7915, -0.9939), (0.0355, -0.7915, 1.006), (-0.8731, -0.7885, -1.001), (-0.8731, -0.7885, 0.9988), (-0.8731, 0.6229, -1.001), (-0.8731, 0.6229, 0.9988)], [], [(0, 1, 3, 2), (2, 3, 5, 4), (4, 5, 7, 6), (6, 7, 9, 8), (3, 1, 11, 9, 7, 5), (8, 9, 11, 10), (10, 11, 1, 0), (0, 2, 4, 6, 8, 10)])
_uv = me_cylinder_022.uv_layers.new(name='UVMap')
_uv.uv.foreach_set('vector', [1.0, 0.5, 1.0, 1.0, 0.8333, 1.0, 0.8333, 0.5, 0.8333, 0.5, 0.8333, 1.0, 0.6667, 1.0, 0.6667, 0.5, 0.6667, 0.5, 0.6667, 1.0, 0.5, 1.0, 0.5, 0.5, 0.5, 0.5, 0.5, 1.0, 0.3333, 1.0, 0.3333, 0.5, 0.4578, 0.37, 0.25, 0.49, 0.04215, 0.37, 0.04215, 0.13, 0.25, 0.01, 0.4578, 0.13, 0.3333, 0.5, 0.3333, 1.0, 0.1667, 1.0, 0.1667, 0.5, 0.1667, 0.5, 0.1667, 1.0, -8.941e-08, 1.0, -8.941e-08, 0.5, 0.75, 0.49, 0.9578, 0.37, 0.9578, 0.13, 0.75, 0.01, 0.5422, 0.13, 0.5422, 0.37])
me_cylinder_022.materials.append(mat_material_011)
me_cylinder_022.use_remesh_fix_poles = True
me_cylinder_022.use_remesh_preserve_attributes = False
me_cylinder_022.use_mirror_vertex_groups = False
me_cylinder_022.update()
me_cylinder_023 = bpy.data.meshes.new('Cylinder.023')
me_cylinder_023.from_pydata([(-0.0071, 1.123, -1.001), (-0.0071, 1.123, 0.9988), (0.8589, 0.6229, -1.001), (0.8589, 0.6229, 0.9988), (0.8589, -0.7885, -1.001), (0.8589, -0.7885, 0.9988), (0.0355, -0.7915, -0.9939), (0.0355, -0.7915, 1.006), (-0.8731, -0.7885, -1.001), (-0.8731, -0.7885, 0.9988), (-0.8731, 0.6229, -1.001), (-0.8731, 0.6229, 0.9988)], [], [(0, 1, 3, 2), (2, 3, 5, 4), (4, 5, 7, 6), (6, 7, 9, 8), (3, 1, 11, 9, 7, 5), (8, 9, 11, 10), (10, 11, 1, 0), (0, 2, 4, 6, 8, 10)])
_uv = me_cylinder_023.uv_layers.new(name='UVMap')
_uv.uv.foreach_set('vector', [1.0, 0.5, 1.0, 1.0, 0.8333, 1.0, 0.8333, 0.5, 0.8333, 0.5, 0.8333, 1.0, 0.6667, 1.0, 0.6667, 0.5, 0.6667, 0.5, 0.6667, 1.0, 0.5, 1.0, 0.5, 0.5, 0.5, 0.5, 0.5, 1.0, 0.3333, 1.0, 0.3333, 0.5, 0.4578, 0.37, 0.25, 0.49, 0.04215, 0.37, 0.04215, 0.13, 0.25, 0.01, 0.4578, 0.13, 0.3333, 0.5, 0.3333, 1.0, 0.1667, 1.0, 0.1667, 0.5, 0.1667, 0.5, 0.1667, 1.0, -8.941e-08, 1.0, -8.941e-08, 0.5, 0.75, 0.49, 0.9578, 0.37, 0.9578, 0.13, 0.75, 0.01, 0.5422, 0.13, 0.5422, 0.37])
me_cylinder_023.materials.append(mat_material_011)
me_cylinder_023.use_remesh_fix_poles = True
me_cylinder_023.use_remesh_preserve_attributes = False
me_cylinder_023.use_mirror_vertex_groups = False
me_cylinder_023.update()
me_cylinder_005 = bpy.data.meshes.new('Cylinder.005')
me_cylinder_005.from_pydata([(-3.734e-07, 0.6867, 0.5678), (0.5947, 0.3433, -1.429), (0.5947, 0.3433, 0.5678), (0.5947, -0.3433, -1.429), (0.5947, -0.3433, 0.5678), (-4.181e-07, -0.6867, 0.5678), (-0.5947, -0.3433, 0.5678), (-0.5947, 0.3433, 0.5678), (0.866, 0.5, 0.5678), (-4.768e-07, 1.0, 0.5678), (0.866, -0.5, 0.5678), (-4.768e-07, -1.0, 0.5678), (-0.866, -0.5, -1.429), (-0.866, -0.5, 0.5678), (-0.866, 0.5, 0.5678), (-0.5947, -0.3433, 0.727), (-0.5947, 0.3433, 0.727), (-0.866, 0.5, 0.727), (-0.5947, -0.3433, -1.429), (-0.5947, 0.3433, -1.429), (-0.866, -0.5, 0.727), (-0.866, 0.5, -1.429), (0.5947, -0.3433, 0.727), (-4.181e-07, -0.6867, 0.727), (0.866, -0.5, -1.429), (-4.768e-07, -1.0, -1.429), (-4.181e-07, -0.6867, -1.429), (0.866, -0.5, 0.727), (-4.768e-07, -1.0, 0.727), (-3.734e-07, 0.6867, -1.429), (-4.768e-07, 1.0, -1.429), (-3.734e-07, 0.6867, 0.727), (0.5947, 0.3433, 0.727), (-4.768e-07, 1.0, 0.727), (0.866, 0.5, -1.429), (0.866, 0.5, 0.727), (0.6032, 0.3747, 0.4319), (0.008528, 0.718, 0.4319), (0.6032, -0.312, 0.4319), (0.008528, -0.6553, 0.4319), (-0.5861, -0.312, 0.4319), (-0.5861, 0.3747, 0.4319)], [], [(34, 8, 10, 24), (25, 11, 13, 12), (0, 7, 41, 37), (21, 14, 9, 30), (29, 1, 3, 26, 18, 19), (1, 29, 30, 34), (0, 2, 8, 9), (3, 1, 34, 24), (2, 4, 10, 8), (26, 3, 24, 25), (4, 5, 11, 10), (18, 26, 25, 12), (5, 6, 13, 11), (29, 19, 21, 30), (7, 0, 9, 14), (12, 20, 17, 21), (19, 18, 12, 21), (15, 16, 17, 20), (18, 19, 16, 15), (17, 16, 19, 21), (20, 12, 18, 15), (24, 27, 28, 25), (22, 23, 28, 27), (3, 26, 23, 22), (28, 23, 26, 25), (27, 24, 3, 22), (30, 33, 35, 34), (29, 1, 32, 31), (35, 32, 1, 34), (33, 30, 29, 31), (31, 32, 35, 33), (36, 37, 41, 40, 39, 38), (6, 5, 39, 40), (4, 2, 36, 38), (2, 0, 37, 36), (7, 6, 40, 41), (5, 4, 38, 39)])
_uv = me_cylinder_005.uv_layers.new(name='UVMap')
_uv.uv.foreach_set('vector', [0.8333, 0.5, 0.8333, 1.0, 0.6667, 1.0, 0.6667, 0.5, 0.5, 0.5, 0.5, 1.0, 0.3333, 1.0, 0.3333, 0.5, 0.25, 0.4301, 0.09402, 0.3401, 0.09402, 0.3401, 0.25, 0.4301, 0.1667, 0.5, 0.1667, 1.0, -8.941e-08, 1.0, -8.941e-08, 0.5, 0.75, 0.4301, 0.906, 0.3401, 0.906, 0.1599, 0.75, 0.06989, 0.594, 0.1599, 0.594, 0.3401, 0.906, 0.3401, 0.75, 0.4301, 0.75, 0.49, 0.9578, 0.37, 0.25, 0.4301, 0.406, 0.3401, 0.4578, 0.37, 0.25, 0.49, 0.906, 0.1599, 0.906, 0.3401, 0.9578, 0.37, 0.9578, 0.13, 0.406, 0.3401, 0.406, 0.1599, 0.4578, 0.13, 0.4578, 0.37, 0.75, 0.06989, 0.906, 0.1599, 0.9578, 0.13, 0.75, 0.01, 0.406, 0.1599, 0.25, 0.06989, 0.25, 0.01, 0.4578, 0.13, 0.594, 0.1599, 0.75, 0.06989, 0.75, 0.01, 0.5422, 0.13, 0.25, 0.06989, 0.09402, 0.1599, 0.04215, 0.13, 0.25, 0.01, 0.75, 0.4301, 0.594, 0.3401, 0.5422, 0.37, 0.75, 0.49, 0.09402, 0.3401, 0.25, 0.4301, 0.25, 0.49, 0.04215, 0.37, 0.3333, 0.5, 0.3333, 1.0, 0.1667, 1.0, 0.1667, 0.5, 0.594, 0.3401, 0.594, 0.1599, 0.5422, 0.13, 0.5422, 0.37, 0.09402, 0.1599, 0.09402, 0.3401, 0.04215, 0.37, 0.04215, 0.13, 0.594, 0.1599, 0.594, 0.3401, 0.09402, 0.3401, 0.09402, 0.1599, 0.04215, 0.37, 0.09402, 0.3401, 0.594, 0.3401, 0.5422, 0.37, 0.04215, 0.13, 0.5422, 0.13, 0.594, 0.1599, 0.09402, 0.1599, 0.3333, 0.5, 0.3333, 1.0, 0.1667, 1.0, 0.1667, 0.5, 0.09402, 0.1599, 0.09402, 0.3401, 0.04215, 0.37, 0.04215, 0.13, 0.594, 0.1599, 0.594, 0.3401, 0.09402, 0.3401, 0.09402, 0.1599, 0.04215, 0.37, 0.09402, 0.3401, 0.594, 0.3401, 0.5422, 0.37, 0.04215, 0.13, 0.5422, 0.13, 0.594, 0.1599, 0.09402, 0.1599, 0.3333, 0.5, 0.3333, 1.0, 0.1667, 1.0, 0.1667, 0.5, 0.594, 0.1599, 0.594, 0.3401, 0.09402, 0.3401, 0.09402, 0.1599, 0.04215, 0.37, 0.09402, 0.3401, 0.594, 0.3401, 0.5422, 0.37, 0.04215, 0.13, 0.5422, 0.13, 0.594, 0.1599, 0.09402, 0.1599, 0.09402, 0.1599, 0.09402, 0.3401, 0.04215, 0.37, 0.04215, 0.13, 0.406, 0.3401, 0.25, 0.4301, 0.09402, 0.3401, 0.09402, 0.1599, 0.25, 0.06989, 0.406, 0.1599, 0.09402, 0.1599, 0.25, 0.06989, 0.25, 0.06989, 0.09402, 0.1599, 0.406, 0.1599, 0.406, 0.3401, 0.406, 0.3401, 0.406, 0.1599, 0.406, 0.3401, 0.25, 0.4301, 0.25, 0.4301, 0.406, 0.3401, 0.0, 0.0, 0.0, 0.0, 0.0, 0.0, 0.0, 0.0, 0.25, 0.06989, 0.406, 0.1599, 0.406, 0.1599, 0.25, 0.06989])
me_cylinder_005.materials.append(mat_material_011)
me_cylinder_005.use_remesh_fix_poles = True
me_cylinder_005.use_remesh_preserve_attributes = False
me_cylinder_005.use_mirror_vertex_groups = False
me_cylinder_005.update()
me_cylinder_025 = bpy.data.meshes.new('Cylinder.025')
me_cylinder_025.from_pydata([(-3.734e-07, 0.6867, 0.5678), (0.5947, 0.3433, -1.429), (0.5947, 0.3433, 0.5678), (0.5947, -0.3433, -1.429), (0.5947, -0.3433, 0.5678), (-4.181e-07, -0.6867, 0.5678), (-0.5947, -0.3433, 0.5678), (-0.5947, 0.3433, 0.5678), (0.866, 0.5, 0.5678), (-4.768e-07, 1.0, 0.5678), (0.866, -0.5, 0.5678), (-4.768e-07, -1.0, 0.5678), (-0.866, -0.5, -1.429), (-0.866, -0.5, 0.5678), (-0.866, 0.5, 0.5678), (-0.5947, -0.3433, 0.727), (-0.5947, 0.3433, 0.727), (-0.866, 0.5, 0.727), (-0.5947, -0.3433, -1.429), (-0.5947, 0.3433, -1.429), (-0.866, -0.5, 0.727), (-0.866, 0.5, -1.429), (0.5947, -0.3433, 0.727), (-4.181e-07, -0.6867, 0.727), (0.866, -0.5, -1.429), (-4.768e-07, -1.0, -1.429), (-4.181e-07, -0.6867, -1.429), (0.866, -0.5, 0.727), (-4.768e-07, -1.0, 0.727), (-3.734e-07, 0.6867, -1.429), (-4.768e-07, 1.0, -1.429), (-3.734e-07, 0.6867, 0.727), (0.5947, 0.3433, 0.727), (-4.768e-07, 1.0, 0.727), (0.866, 0.5, -1.429), (0.866, 0.5, 0.727), (0.6032, 0.3747, 0.4319), (0.008528, 0.718, 0.4319), (0.6032, -0.312, 0.4319), (0.008528, -0.6553, 0.4319), (-0.5861, -0.312, 0.4319), (-0.5861, 0.3747, 0.4319)], [], [(34, 8, 10, 24), (25, 11, 13, 12), (0, 7, 41, 37), (21, 14, 9, 30), (29, 1, 3, 26, 18, 19), (1, 29, 30, 34), (0, 2, 8, 9), (3, 1, 34, 24), (2, 4, 10, 8), (26, 3, 24, 25), (4, 5, 11, 10), (18, 26, 25, 12), (5, 6, 13, 11), (29, 19, 21, 30), (7, 0, 9, 14), (12, 20, 17, 21), (19, 18, 12, 21), (15, 16, 17, 20), (18, 19, 16, 15), (17, 16, 19, 21), (20, 12, 18, 15), (24, 27, 28, 25), (22, 23, 28, 27), (3, 26, 23, 22), (28, 23, 26, 25), (27, 24, 3, 22), (30, 33, 35, 34), (29, 1, 32, 31), (35, 32, 1, 34), (33, 30, 29, 31), (31, 32, 35, 33), (36, 37, 41, 40, 39, 38), (6, 5, 39, 40), (4, 2, 36, 38), (2, 0, 37, 36), (7, 6, 40, 41), (5, 4, 38, 39)])
_uv = me_cylinder_025.uv_layers.new(name='UVMap')
_uv.uv.foreach_set('vector', [0.8333, 0.5, 0.8333, 1.0, 0.6667, 1.0, 0.6667, 0.5, 0.5, 0.5, 0.5, 1.0, 0.3333, 1.0, 0.3333, 0.5, 0.25, 0.4301, 0.09402, 0.3401, 0.09402, 0.3401, 0.25, 0.4301, 0.1667, 0.5, 0.1667, 1.0, -8.941e-08, 1.0, -8.941e-08, 0.5, 0.75, 0.4301, 0.906, 0.3401, 0.906, 0.1599, 0.75, 0.06989, 0.594, 0.1599, 0.594, 0.3401, 0.906, 0.3401, 0.75, 0.4301, 0.75, 0.49, 0.9578, 0.37, 0.25, 0.4301, 0.406, 0.3401, 0.4578, 0.37, 0.25, 0.49, 0.906, 0.1599, 0.906, 0.3401, 0.9578, 0.37, 0.9578, 0.13, 0.406, 0.3401, 0.406, 0.1599, 0.4578, 0.13, 0.4578, 0.37, 0.75, 0.06989, 0.906, 0.1599, 0.9578, 0.13, 0.75, 0.01, 0.406, 0.1599, 0.25, 0.06989, 0.25, 0.01, 0.4578, 0.13, 0.594, 0.1599, 0.75, 0.06989, 0.75, 0.01, 0.5422, 0.13, 0.25, 0.06989, 0.09402, 0.1599, 0.04215, 0.13, 0.25, 0.01, 0.75, 0.4301, 0.594, 0.3401, 0.5422, 0.37, 0.75, 0.49, 0.09402, 0.3401, 0.25, 0.4301, 0.25, 0.49, 0.04215, 0.37, 0.3333, 0.5, 0.3333, 1.0, 0.1667, 1.0, 0.1667, 0.5, 0.594, 0.3401, 0.594, 0.1599, 0.5422, 0.13, 0.5422, 0.37, 0.09402, 0.1599, 0.09402, 0.3401, 0.04215, 0.37, 0.04215, 0.13, 0.594, 0.1599, 0.594, 0.3401, 0.09402, 0.3401, 0.09402, 0.1599, 0.04215, 0.37, 0.09402, 0.3401, 0.594, 0.3401, 0.5422, 0.37, 0.04215, 0.13, 0.5422, 0.13, 0.594, 0.1599, 0.09402, 0.1599, 0.3333, 0.5, 0.3333, 1.0, 0.1667, 1.0, 0.1667, 0.5, 0.09402, 0.1599, 0.09402, 0.3401, 0.04215, 0.37, 0.04215, 0.13, 0.594, 0.1599, 0.594, 0.3401, 0.09402, 0.3401, 0.09402, 0.1599, 0.04215, 0.37, 0.09402, 0.3401, 0.594, 0.3401, 0.5422, 0.37, 0.04215, 0.13, 0.5422, 0.13, 0.594, 0.1599, 0.09402, 0.1599, 0.3333, 0.5, 0.3333, 1.0, 0.1667, 1.0, 0.1667, 0.5, 0.594, 0.1599, 0.594, 0.3401, 0.09402, 0.3401, 0.09402, 0.1599, 0.04215, 0.37, 0.09402, 0.3401, 0.594, 0.3401, 0.5422, 0.37, 0.04215, 0.13, 0.5422, 0.13, 0.594, 0.1599, 0.09402, 0.1599, 0.09402, 0.1599, 0.09402, 0.3401, 0.04215, 0.37, 0.04215, 0.13, 0.406, 0.3401, 0.25, 0.4301, 0.09402, 0.3401, 0.09402, 0.1599, 0.25, 0.06989, 0.406, 0.1599, 0.09402, 0.1599, 0.25, 0.06989, 0.25, 0.06989, 0.09402, 0.1599, 0.406, 0.1599, 0.406, 0.3401, 0.406, 0.3401, 0.406, 0.1599, 0.406, 0.3401, 0.25, 0.4301, 0.25, 0.4301, 0.406, 0.3401, 0.0, 0.0, 0.0, 0.0, 0.0, 0.0, 0.0, 0.0, 0.25, 0.06989, 0.406, 0.1599, 0.406, 0.1599, 0.25, 0.06989])
me_cylinder_025.materials.append(mat_material_011)
me_cylinder_025.use_remesh_fix_poles = True
me_cylinder_025.use_remesh_preserve_attributes = False
me_cylinder_025.use_mirror_vertex_groups = False
me_cylinder_025.update()
me_cylinder_026 = bpy.data.meshes.new('Cylinder.026')
me_cylinder_026.from_pydata([(-0.0006545, 1.001, -1.0), (-0.0006545, 1.001, 1.0), (0.866, 0.5, -1.0), (0.866, 0.5, 1.0), (0.8687, -0.4931, -1.0), (0.8687, -0.4931, 1.0), (-0.002708, -1.007, -1.0), (-0.002708, -1.007, 1.0), (-0.866, -0.5, -1.0), (-0.866, -0.5, 1.0), (-0.8654, 0.4989, -1.0), (-0.8654, 0.4989, 1.0), (-0.866, -0.1574, -1.0), (-0.866, 0.1574, -1.0), (-0.7103, 0.1123, 1.0), (-0.7341, -0.1223, 1.0), (-0.3207, -0.8149, -1.0), (-0.5454, -0.6851, -1.0), (-0.4432, -0.5783, 1.0), (-0.2793, -0.6729, 1.0), (0.5704, -0.669, -1.0), (0.2956, -0.831, -1.0), (0.2611, -0.6969, 1.0), (0.4524, -0.559, 1.0), (0.866, 0.1574, -1.0), (0.866, -0.1574, -1.0), (0.7103, -0.1123, 1.0), (0.7341, 0.1223, 1.0), (0.3207, 0.8149, -1.0), (0.5454, 0.6851, -1.0), (0.4432, 0.5783, 1.0), (0.2793, 0.6729, 1.0), (-0.5692, 0.6709, -1.0), (-0.2968, 0.8291, -1.0), (-0.2611, 0.6969, 1.0), (-0.4524, 0.559, 1.0), (-0.866, 0.1574, 1.0), (-0.866, -0.1574, 1.0), (-0.5454, -0.6851, 1.0), (-0.3207, -0.8149, 1.0), (0.2956, -0.831, 1.0), (0.5704, -0.669, 1.0), (0.866, -0.1574, 1.0), (0.866, 0.1574, 1.0), (0.5454, 0.6851, 1.0), (0.3207, 0.8149, 1.0), (-0.2968, 0.8291, 1.0), (-0.5692, 0.6709, 1.0), (-0.7103, 0.1123, 0.8881), (-0.7341, -0.1223, 0.8881), (-0.4432, -0.5783, 0.8881), (-0.2793, -0.6729, 0.8881), (0.2611, -0.6969, 0.8881), (0.4524, -0.559, 0.8881), (0.7103, -0.1123, 0.8881), (0.7341, 0.1223, 0.8881), (0.4432, 0.5783, 0.8881), (0.2793, 0.6729, 0.8881), (-0.2611, 0.6969, 0.8881), (-0.4524, 0.559, 0.8881), (-0.008571, -1.016, 1.11), (-0.8675, 0.5009, 1.11), (0.8675, -0.5009, 1.11), (-0.8756, -0.5154, 1.11), (0.008571, 1.016, 1.11), (0.8756, 0.5154, 1.11), (-0.866, 0.1574, 0.9167), (-0.866, -0.1574, 0.9167), (-0.5454, -0.6851, 0.9167), (-0.3207, -0.8149, 0.9167), (0.866, -0.1574, 0.9167), (0.3207, 0.8149, 0.9167), (-0.2968, 0.8291, 0.9167), (-0.7103, 0.1123, 0.9167), (-0.7341, -0.1223, 0.9167), (-0.4432, -0.5783, 0.9167), (-0.2793, -0.6729, 0.9167), (0.2611, -0.6969, 0.9167), (0.4524, -0.559, 0.9167), (0.7103, -0.1123, 0.9167), (0.7341, 0.1223, 0.9167), (0.4432, 0.5783, 0.9167), (0.2793, 0.6729, 0.9167), (-0.2611, 0.6969, 0.9167), (-0.4524, 0.559, 0.9167), (-0.0006545, 1.001, 0.9167), (0.866, 0.5, 0.9167), (0.8687, -0.4931, 0.9167), (-0.002708, -1.007, 0.9167), (-0.866, -0.5, 0.9167), (-0.8654, 0.4989, 0.9167), (0.5704, -0.669, 0.9167), (0.2956, -0.831, 0.9167), (0.866, 0.1574, 0.9167), (0.5454, 0.6851, 0.9167), (-0.5692, 0.6709, 0.9167)], [], [(94, 44, 3, 86), (70, 42, 5, 87), (92, 40, 7, 88), (68, 38, 9, 89), (66, 36, 11, 90), (72, 46, 1, 85), (0, 28, 29, 2, 24, 25, 4, 20, 21, 6, 16, 17, 8, 12, 13, 10, 32, 33), (89, 9, 37, 67), (88, 7, 39, 69), (87, 5, 41, 91), (86, 3, 43, 93), (85, 1, 45, 71), (90, 11, 47, 95), (35, 14, 48, 59), (1, 46, 64), (22, 40, 92, 77), (82, 57, 56, 81), (41, 23, 78, 91), (84, 59, 58, 83), (34, 46, 72, 83), (48, 49, 50, 51, 52, 53, 54, 55, 56, 57, 58, 59), (74, 49, 48, 73), (19, 22, 52, 51), (76, 51, 50, 75), (27, 30, 56, 55), (15, 18, 50, 49), (78, 53, 52, 77), (31, 34, 58, 57), (23, 26, 54, 53), (80, 55, 54, 79), (60, 7, 40), (5, 42, 62), (27, 43, 65), (11, 61, 47), (40, 22, 60), (41, 62, 23), (18, 63, 38), (39, 60, 19), (45, 1, 64), (14, 61, 36), (36, 61, 11), (37, 63, 15), (42, 26, 62), (26, 23, 62), (38, 63, 9), (31, 45, 64), (22, 19, 60), (3, 44, 65), (44, 30, 65), (18, 15, 63), (37, 9, 63), (47, 61, 35), (31, 64, 34), (7, 60, 39), (34, 64, 46), (35, 61, 14), (41, 5, 62), (65, 30, 27), (65, 43, 3), (74, 73, 66, 67), (76, 75, 68, 69), (78, 77, 92, 91), (80, 79, 70, 93), (82, 81, 94, 71), (84, 83, 72, 95), (43, 27, 80, 93), (26, 42, 70, 79), (37, 15, 74, 67), (45, 31, 82, 71), (14, 36, 66, 73), (30, 44, 94, 81), (39, 19, 76, 69), (47, 35, 84, 95), (18, 38, 68, 75), (32, 95, 72, 33), (10, 90, 95, 32), (28, 71, 94, 29), (0, 85, 71, 28), (24, 93, 70, 25), (2, 86, 93, 24), (20, 91, 92, 21), (4, 87, 91, 20), (16, 69, 68, 17), (6, 88, 69, 16), (12, 67, 66, 13), (8, 89, 67, 12), (33, 72, 85, 0), (13, 66, 90, 10), (17, 68, 89, 8), (21, 92, 88, 6), (25, 70, 87, 4), (29, 94, 86, 2)])
_uv = me_cylinder_026.uv_layers.new(name='UVMap')
_uv.uv.foreach_set('vector', [0.8889, 1.0, 0.8889, 1.0, 0.8333, 1.0, 0.8333, 1.0, 0.7222, 1.0, 0.7222, 1.0, 0.6667, 1.0, 0.6667, 1.0, 0.5556, 1.0, 0.5556, 1.0, 0.5, 1.0, 0.5, 1.0, 0.3889, 1.0, 0.3889, 1.0, 0.3333, 1.0, 0.3333, 1.0, 0.2222, 1.0, 0.2222, 1.0, 0.1667, 1.0, 0.1667, 1.0, 0.05556, 1.0, 0.05556, 1.0, -8.941e-08, 1.0, -8.941e-08, 1.0, 0.75, 0.49, 0.8193, 0.45, 0.8886, 0.41, 0.9578, 0.37, 0.9578, 0.29, 0.9578, 0.21, 0.9578, 0.13, 0.8886, 0.09, 0.8193, 0.05, 0.75, 0.01, 0.6807, 0.05, 0.6114, 0.09, 0.5422, 0.13, 0.5422, 0.21, 0.5422, 0.29, 0.5422, 0.37, 0.6114, 0.41, 0.6807, 0.45, 0.3333, 1.0, 0.3333, 1.0, 0.2778, 1.0, 0.2778, 1.0, 0.5, 1.0, 0.5, 1.0, 0.4444, 1.0, 0.4444, 1.0, 0.6667, 1.0, 0.6667, 1.0, 0.6111, 1.0, 0.6111, 1.0, 0.8333, 1.0, 0.8333, 1.0, 0.7778, 1.0, 0.7778, 1.0, 1.0, 1.0, 1.0, 1.0, 0.9444, 1.0, 0.9444, 1.0, 0.1667, 1.0, 0.1667, 1.0, 0.1111, 1.0, 0.1111, 1.0, 0.1823, 1.0, 0.2607, 1.0, 0.2607, 1.0, 0.1823, 1.0, -8.941e-08, 1.0, 0.05556, 1.0, -8.941e-08, 1.0, 0.5512, 1.0, 0.5556, 1.0, 0.5556, 1.0, 0.5512, 1.0, 0.7912, 1.0, 0.7912, 1.0, 0.8184, 1.0, 0.8184, 1.0, 0.6111, 1.0, 0.596, 1.0, 0.596, 1.0, 0.6111, 1.0, 0.1823, 1.0, 0.1823, 1.0, 0.2051, 1.0, 0.2051, 1.0, 0.2051, 1.0, 0.05556, 1.0, 0.05556, 1.0, 0.2051, 1.0, 0.2607, 1.0, 0.3009, 1.0, 0.4053, 1.0, 0.4457, 1.0, 0.5512, 1.0, 0.596, 1.0, 0.6973, 1.0, 0.7431, 1.0, 0.8184, 1.0, 0.7912, 1.0, 0.2051, 1.0, 0.1823, 1.0, 0.3009, 1.0, 0.3009, 1.0, 0.2607, 1.0, 0.2607, 1.0, 0.4457, 1.0, 0.5512, 1.0, 0.5512, 1.0, 0.4457, 1.0, 0.4457, 1.0, 0.4457, 1.0, 0.4053, 1.0, 0.4053, 1.0, 0.7431, 1.0, 0.8184, 1.0, 0.8184, 1.0, 0.7431, 1.0, 0.3009, 1.0, 0.4053, 1.0, 0.4053, 1.0, 0.3009, 1.0, 0.596, 1.0, 0.596, 1.0, 0.5512, 1.0, 0.5512, 1.0, 0.7912, 1.0, 0.2051, 1.0, 0.2051, 1.0, 0.7912, 1.0, 0.596, 1.0, 0.6973, 1.0, 0.6973, 1.0, 0.596, 1.0, 0.7431, 1.0, 0.7431, 1.0, 0.6973, 1.0, 0.6973, 1.0, 0.5, 1.0, 0.5, 1.0, 0.5556, 1.0, 0.6667, 1.0, 0.7222, 1.0, 0.7222, 1.0, 0.7431, 1.0, 0.7778, 1.0, 0.7431, 1.0, 0.1667, 1.0, 0.1111, 1.0, 0.1111, 1.0, 0.5556, 1.0, 0.5512, 1.0, 0.5556, 1.0, 0.6111, 1.0, 0.596, 1.0, 0.596, 1.0, 0.4053, 1.0, 0.3889, 1.0, 0.3889, 1.0, 0.4444, 1.0, 0.4457, 1.0, 0.4457, 1.0, 0.9444, 1.0, 1.0, 1.0, 0.9444, 1.0, 0.2607, 1.0, 0.2222, 1.0, 0.2222, 1.0, 0.2222, 1.0, 0.1667, 1.0, 0.1667, 1.0, 0.2778, 1.0, 0.3009, 1.0, 0.3009, 1.0, 0.7222, 1.0, 0.6973, 1.0, 0.7222, 1.0, 0.6973, 1.0, 0.596, 1.0, 0.6973, 1.0, 0.3889, 1.0, 0.3889, 1.0, 0.3333, 1.0, 0.7912, 1.0, 0.9444, 1.0, 0.7912, 1.0, 0.5512, 1.0, 0.4457, 1.0, 0.5512, 1.0, 0.8333, 1.0, 0.8889, 1.0, 0.8889, 1.0, 0.8889, 1.0, 0.8184, 1.0, 0.8889, 1.0, 0.4053, 1.0, 0.3009, 1.0, 0.4053, 1.0, 0.2778, 1.0, 0.3333, 1.0, 0.3333, 1.0, 0.1111, 1.0, 0.1823, 1.0, 0.1823, 1.0, 0.7912, 1.0, 0.2051, 1.0, 0.2051, 1.0, 0.5, 1.0, 0.4444, 1.0, 0.4444, 1.0, 0.2051, 1.0, 0.05556, 1.0, 0.05556, 1.0, 0.1823, 1.0, 0.2607, 1.0, 0.2607, 1.0, 0.6111, 1.0, 0.6667, 1.0, 0.6667, 1.0, 0.8184, 1.0, 0.8184, 1.0, 0.7431, 1.0, 0.8333, 1.0, 0.7778, 1.0, 0.8333, 1.0, 0.3009, 1.0, 0.2607, 1.0, 0.2222, 1.0, 0.2778, 1.0, 0.4457, 1.0, 0.4053, 1.0, 0.3889, 1.0, 0.4444, 1.0, 0.596, 1.0, 0.5512, 1.0, 0.5556, 1.0, 0.6111, 1.0, 0.7431, 1.0, 0.6973, 1.0, 0.7222, 1.0, 0.7778, 1.0, 0.7912, 1.0, 0.8184, 1.0, 0.8889, 1.0, 0.9444, 1.0, 0.1823, 1.0, 0.2051, 1.0, 0.05556, 1.0, 0.1111, 1.0, 0.7778, 1.0, 0.7431, 1.0, 0.7431, 1.0, 0.7778, 1.0, 0.6973, 1.0, 0.7222, 1.0, 0.7222, 1.0, 0.6973, 1.0, 0.2778, 1.0, 0.3009, 1.0, 0.3009, 1.0, 0.2778, 1.0, 0.9444, 1.0, 0.7912, 1.0, 0.7912, 1.0, 0.9444, 1.0, 0.2607, 1.0, 0.2222, 1.0, 0.2222, 1.0, 0.2607, 1.0, 0.8184, 1.0, 0.8889, 1.0, 0.8889, 1.0, 0.8184, 1.0, 0.4444, 1.0, 0.4457, 1.0, 0.4457, 1.0, 0.4444, 1.0, 0.1111, 1.0, 0.1823, 1.0, 0.1823, 1.0, 0.1111, 1.0, 0.4053, 1.0, 0.3889, 1.0, 0.3889, 1.0, 0.4053, 1.0, 0.1111, 0.5, 0.1111, 1.0, 0.05556, 1.0, 0.05556, 0.5, 0.1667, 0.5, 0.1667, 1.0, 0.1111, 1.0, 0.1111, 0.5, 0.9444, 0.5, 0.9444, 1.0, 0.8889, 1.0, 0.8889, 0.5, 1.0, 0.5, 1.0, 1.0, 0.9444, 1.0, 0.9444, 0.5, 0.7778, 0.5, 0.7778, 1.0, 0.7222, 1.0, 0.7222, 0.5, 0.8333, 0.5, 0.8333, 1.0, 0.7778, 1.0, 0.7778, 0.5, 0.6111, 0.5, 0.6111, 1.0, 0.5556, 1.0, 0.5556, 0.5, 0.6667, 0.5, 0.6667, 1.0, 0.6111, 1.0, 0.6111, 0.5, 0.4444, 0.5, 0.4444, 1.0, 0.3889, 1.0, 0.3889, 0.5, 0.5, 0.5, 0.5, 1.0, 0.4444, 1.0, 0.4444, 0.5, 0.2778, 0.5, 0.2778, 1.0, 0.2222, 1.0, 0.2222, 0.5, 0.3333, 0.5, 0.3333, 1.0, 0.2778, 1.0, 0.2778, 0.5, 0.05556, 0.5, 0.05556, 1.0, -8.941e-08, 1.0, -8.941e-08, 0.5, 0.2222, 0.5, 0.2222, 1.0, 0.1667, 1.0, 0.1667, 0.5, 0.3889, 0.5, 0.3889, 1.0, 0.3333, 1.0, 0.3333, 0.5, 0.5556, 0.5, 0.5556, 1.0, 0.5, 1.0, 0.5, 0.5, 0.7222, 0.5, 0.7222, 1.0, 0.6667, 1.0, 0.6667, 0.5, 0.8889, 0.5, 0.8889, 1.0, 0.8333, 1.0, 0.8333, 0.5])
me_cylinder_026.materials.append(mat_material_011)
me_cylinder_026.use_remesh_fix_poles = True
me_cylinder_026.use_remesh_preserve_attributes = False
me_cylinder_026.use_mirror_vertex_groups = False
me_cylinder_026.update()
me_cylinder_028 = bpy.data.meshes.new('Cylinder.028')
me_cylinder_028.from_pydata([(0.0388, -0.6042, 0.6531), (0.07102, 0.5879, -1.266), (-0.003739, 0.5314, -1.353), (-0.0785, 0.5879, -1.266), (0.07102, 0.5879, 0.5611), (-0.0785, 0.5879, 0.5611), (-0.003739, 0.4538, 0.6475), (0.4335, 0.3786, -1.267), (0.5083, 0.2491, -1.267), (0.422, 0.2856, -1.353), (0.4335, 0.3786, 0.5608), (0.3548, 0.2468, 0.6471), (0.5083, 0.2491, 0.5606), (0.5083, -0.5162, -1.268), (0.422, -0.6025, -1.353), (0.5083, -0.5162, 0.5596), (0.422, -0.6025, 0.6458), (-0.5158, -0.516, -1.268), (-0.4295, -0.6024, -1.354), (-0.5158, -0.516, 0.5596), (-0.4295, -0.6024, 0.647), (-0.5158, 0.2491, -1.267), (-0.441, 0.3786, -1.267), (-0.4295, 0.2856, -1.353), (-0.5158, 0.2491, 0.5606), (-0.3623, 0.2468, 0.647), (-0.441, 0.3786, 0.5608), (-0.003739, 0.5314, 0.6473), (0.422, 0.2856, 0.647), (-0.4295, 0.2856, 0.647), (0.3548, -0.5356, 0.6457), (-0.3623, -0.5355, 0.6467), (0.03878, -0.537, 0.6529), (-0.3623, -0.5357, 0.5702), (0.03873, -0.5372, 0.5764), (0.3548, -0.5358, 0.5692), (-0.003784, 0.4536, 0.571), (0.3548, 0.2466, 0.5706), (-0.3623, 0.2466, 0.5705), (-0.3625, -0.5366, 0.2012), (0.03852, -0.5382, 0.2074), (0.3545, -0.5368, 0.2002), (-0.004001, 0.4527, 0.202), (0.3545, 0.2457, 0.2016), (-0.3625, 0.2457, 0.2015)], [], [(8, 12, 15, 13), (22, 26, 5, 3), (31, 32, 34, 33), (20, 18, 14, 16), (17, 19, 24, 21), (1, 2, 3), (4, 5, 27), (7, 8, 9), (10, 28, 12), (21, 22, 23), (24, 29, 26), (1, 7, 9, 2), (10, 4, 27, 28), (8, 13, 14, 9), (15, 12, 28, 16), (17, 21, 23, 18), (24, 19, 20, 29), (22, 3, 2, 23), (5, 26, 29, 27), (18, 20, 19, 17), (21, 24, 26, 22), (3, 5, 4, 1), (7, 10, 12, 8), (13, 15, 16, 14), (1, 4, 10, 7), (6, 11, 28, 27), (11, 30, 16, 28), (31, 25, 29, 20), (25, 6, 27, 29), (32, 31, 20, 0), (30, 32, 0, 16), (38, 33, 39, 44), (6, 25, 38, 36), (30, 11, 37, 35), (32, 30, 35, 34), (25, 31, 33, 38), (11, 6, 36, 37), (37, 36, 42, 43), (33, 34, 40, 39), (36, 38, 44, 42), (35, 37, 43, 41), (34, 35, 41, 40)])
_uv = me_cylinder_028.uv_layers.new(name='UVMap')
_uv.uv.foreach_set('vector', [0.8507, 0.3188, 0.3939, 0.3188, 0.3925, 0.1832, 0.8493, 0.1832, 0.623, 0.3454, 0.1662, 0.3454, 0.2533, 0.3904, 0.7101, 0.3904, 0.1615, 0.1738, 0.2565, 0.1589, 0.2565, 0.1589, 0.1615, 0.1738, 0.1455, 0.1677, 0.6458, 0.1677, 0.8497, 0.1662, 0.35, 0.1662, 0.6037, 0.1849, 0.1468, 0.1849, 0.1481, 0.3191, 0.6049, 0.3191, 0.746, 0.3904, 0.7495, 0.3785, 0.7101, 0.3904, 0.2892, 0.3904, 0.2533, 0.3904, 0.2495, 0.3785, 0.8329, 0.3453, 0.8507, 0.3188, 0.8516, 0.3261, 0.3761, 0.3453, 0.3516, 0.3261, 0.3939, 0.3188, 0.6049, 0.3191, 0.623, 0.3454, 0.6472, 0.3263, 0.1481, 0.3191, 0.1472, 0.3263, 0.1662, 0.3454, 0.746, 0.3904, 0.8329, 0.3453, 0.8516, 0.3261, 0.7495, 0.3785, 0.3761, 0.3453, 0.2892, 0.3904, 0.2495, 0.3785, 0.3516, 0.3261, 0.8507, 0.3188, 0.8493, 0.1832, 0.8496, 0.1614, 0.8516, 0.3261, 0.3925, 0.1832, 0.3939, 0.3188, 0.3516, 0.3261, 0.3496, 0.1614, 0.6037, 0.1849, 0.6049, 0.3191, 0.6472, 0.3263, 0.6455, 0.1636, 0.1481, 0.3191, 0.1468, 0.1849, 0.1455, 0.1636, 0.1472, 0.3263, 0.623, 0.3454, 0.7101, 0.3904, 0.7495, 0.3785, 0.6472, 0.3263, 0.2533, 0.3904, 0.1662, 0.3454, 0.1472, 0.3263, 0.2495, 0.3785, 0.6458, 0.1677, 0.1455, 0.1677, 0.1468, 0.1849, 0.6037, 0.1849, 0.6049, 0.3191, 0.1481, 0.3191, 0.1662, 0.3454, 0.623, 0.3454, 0.7101, 0.3904, 0.2533, 0.3904, 0.2892, 0.3904, 0.746, 0.3904, 0.8329, 0.3453, 0.3761, 0.3453, 0.3939, 0.3188, 0.8507, 0.3188, 0.8493, 0.1832, 0.3925, 0.1832, 0.35, 0.1662, 0.8497, 0.1662, 0.746, 0.3904, 0.2892, 0.3904, 0.3761, 0.3453, 0.8329, 0.3453, 0.2494, 0.3626, 0.3353, 0.3193, 0.3516, 0.3261, 0.2495, 0.3785, 0.3353, 0.3193, 0.3334, 0.1716, 0.3496, 0.1614, 0.3516, 0.3261, 0.1615, 0.1738, 0.1632, 0.3196, 0.1472, 0.3263, 0.1455, 0.1636, 0.1632, 0.3196, 0.2494, 0.3626, 0.2495, 0.3785, 0.1472, 0.3263, 0.2565, 0.1589, 0.1615, 0.1738, 0.1455, 0.1636, 0.2558, 0.1404, 0.3334, 0.1716, 0.2565, 0.1589, 0.2558, 0.1404, 0.3496, 0.1614, 0.1632, 0.3196, 0.1615, 0.1738, 0.1615, 0.1738, 0.1632, 0.3196, 0.2494, 0.3626, 0.1632, 0.3196, 0.1632, 0.3196, 0.2494, 0.3626, 0.3334, 0.1716, 0.3353, 0.3193, 0.3353, 0.3193, 0.3334, 0.1716, 0.2565, 0.1589, 0.3334, 0.1716, 0.3334, 0.1716, 0.2565, 0.1589, 0.1632, 0.3196, 0.1615, 0.1738, 0.1615, 0.1738, 0.1632, 0.3196, 0.3353, 0.3193, 0.2494, 0.3626, 0.2494, 0.3626, 0.3353, 0.3193, 0.3353, 0.3193, 0.2494, 0.3626, 0.2494, 0.3626, 0.3353, 0.3193, 0.1615, 0.1738, 0.2565, 0.1589, 0.2565, 0.1589, 0.1615, 0.1738, 0.2494, 0.3626, 0.1632, 0.3196, 0.1632, 0.3196, 0.2494, 0.3626, 0.3334, 0.1716, 0.3353, 0.3193, 0.3353, 0.3193, 0.3334, 0.1716, 0.2565, 0.1589, 0.3334, 0.1716, 0.3334, 0.1716, 0.2565, 0.1589])
me_cylinder_028.materials.append(mat_material_011)
me_cylinder_028.use_remesh_fix_poles = True
me_cylinder_028.use_remesh_preserve_attributes = False
me_cylinder_028.use_mirror_vertex_groups = False
me_cylinder_028.update()
me_cylinder_029 = bpy.data.meshes.new('Cylinder.029')
me_cylinder_029.from_pydata([(-1.393e-08, -1.664e-07, 1.146), (4.05e-08, 0.6244, -0.2472), (9.352e-09, 0.8645, 0.05616), (0.5407, 0.3122, -0.2472), (0.7487, 0.4322, 0.05616), (0.5407, -0.3122, -0.2472), (0.7487, -0.4322, 0.05616), (-3.401e-08, -0.6244, -0.2472), (-6.622e-08, -0.8645, 0.05616), (-0.5407, -0.3122, -0.2472), (-0.7487, -0.4322, 0.05616), (-0.5407, 0.3122, -0.2472), (-0.7487, 0.4322, 0.05616)], [], [(12, 0, 2), (6, 0, 8), (8, 0, 10), (10, 0, 12), (4, 0, 6), (2, 0, 4), (2, 4, 3, 1), (4, 6, 5, 3), (6, 8, 7, 5), (8, 10, 9, 7), (10, 12, 11, 9), (12, 2, 1, 11), (1, 3, 5, 7, 9, 11)])
_uv = me_cylinder_029.uv_layers.new(name='UVMap')
_uv.uv.foreach_set('vector', [0.1667, 0.5678, 0.1667, 1.0, -8.941e-08, 0.5678, 0.6667, 0.5678, 0.6667, 1.0, 0.5, 0.5678, 0.5, 0.5678, 0.5, 1.0, 0.3333, 0.5678, 0.3333, 0.5678, 0.3333, 1.0, 0.1667, 0.5678, 0.8333, 0.5678, 0.8333, 1.0, 0.6667, 0.5678, 1.0, 0.5678, 1.0, 1.0, 0.8333, 0.5678, 1.0, 0.5678, 0.8333, 0.5678, 0.8646, 0.5, 0.9687, 0.5, 0.8333, 0.5678, 0.6667, 0.5678, 0.698, 0.5, 0.802, 0.5, 0.6667, 0.5678, 0.5, 0.5678, 0.5313, 0.5, 0.6354, 0.5, 0.5, 0.5678, 0.3333, 0.5678, 0.3646, 0.5, 0.4687, 0.5, 0.3333, 0.5678, 0.1667, 0.5678, 0.198, 0.5, 0.302, 0.5, 0.1667, 0.5678, -8.941e-08, 0.5678, 0.0313, 0.5, 0.1354, 0.5, 0.75, 0.3998, 0.8798, 0.3249, 0.8798, 0.1751, 0.75, 0.1002, 0.6202, 0.1751, 0.6202, 0.3249])
me_cylinder_029.materials.append(mat_material_002)
me_cylinder_029.use_remesh_fix_poles = True
me_cylinder_029.use_remesh_preserve_attributes = False
me_cylinder_029.use_mirror_vertex_groups = False
me_cylinder_029.update()
me_cylinder_032 = bpy.data.meshes.new('Cylinder.032')
me_cylinder_032.from_pydata([(0.03558, -0.4897, -0.772), (-0.006957, 0.6459, -0.7778), (0.4188, 0.4001, -0.7781), (0.4188, -0.488, -0.778), (-0.4327, -0.4879, -0.7793), (-0.4327, 0.4001, -0.7781), (-0.3658, -0.4221, 0.7761), (0.0353, -0.4237, 0.7823), (0.3513, -0.4223, 0.7751), (-0.007219, 0.5672, 0.7769), (0.3513, 0.3602, 0.7765), (-0.3658, 0.3602, 0.7764)], [], [(1, 2, 3, 0, 4, 5), (10, 9, 11, 6, 7, 8), (5, 4, 6, 11), (1, 5, 11, 9), (2, 1, 9, 10), (3, 2, 10, 8), (3, 8, 7, 6, 4, 0)])
_uv = me_cylinder_032.uv_layers.new(name='UVMap')
_uv.uv.foreach_set('vector', [0.7495, 0.3785, 0.8516, 0.3261, 0.8496, 0.1614, 0.7558, 0.1404, 0.6455, 0.1636, 0.6472, 0.3263, 0.3353, 0.3193, 0.2494, 0.3626, 0.1632, 0.3196, 0.1615, 0.1738, 0.2565, 0.1589, 0.3334, 0.1716, 0.6472, 0.3263, 0.6455, 0.1636, 0.1615, 0.1738, 0.1632, 0.3196, 0.7495, 0.3785, 0.6472, 0.3263, 0.1632, 0.3196, 0.2494, 0.3626, 0.8516, 0.3261, 0.7495, 0.3785, 0.2494, 0.3626, 0.3353, 0.3193, 0.8496, 0.1614, 0.8516, 0.3261, 0.3353, 0.3193, 0.3334, 0.1716, 0.8496, 0.1614, 0.3334, 0.1716, 0.2565, 0.1589, 0.1615, 0.1738, 0.6455, 0.1636, 0.7558, 0.1404])
me_cylinder_032.materials.append(mat_material_005)
me_cylinder_032.use_remesh_fix_poles = True
me_cylinder_032.use_remesh_preserve_attributes = False
me_cylinder_032.use_mirror_vertex_groups = False
me_cylinder_032.update()
me_cylinder_033 = bpy.data.meshes.new('Cylinder.033')
me_cylinder_033.from_pydata([(-0.7087, 0.4092, -0.7191), (2.649e-08, 1.0, 1.281), (-0.7087, -0.4092, -0.7191), (0.866, 0.5, 1.281), (0.866, -0.5, 1.281), (0.7087, -0.4092, -0.7191), (-6.093e-08, -1.0, 1.281), (0.7087, 0.4092, -0.7191), (-0.866, -0.5, 1.281), (-0.866, 0.5, 1.281), (4.139e-08, 0.8184, -0.7191), (2.649e-08, 1.0, -0.5618), (0.866, 0.5, -0.5618), (0.866, -0.5, -0.5618), (-6.093e-08, -1.0, -0.5618), (-0.866, -0.5, -0.5618), (-0.866, 0.5, -0.5618), (-9.272e-08, -0.8184, -0.7191)], [], [(16, 9, 1, 11), (13, 4, 6, 14), (14, 6, 8, 15), (15, 8, 9, 16), (3, 1, 9, 8, 6, 4), (10, 7, 5, 17, 2, 0), (12, 3, 4, 13), (11, 1, 3, 12), (11, 12, 7, 10), (12, 13, 5, 7), (13, 14, 17, 5), (14, 15, 2, 17), (15, 16, 0, 2), (16, 11, 10, 0)])
_uv = me_cylinder_033.uv_layers.new(name='UVMap')
_uv.uv.foreach_set('vector', [0.1667, 0.5393, 0.1667, 1.0, -8.941e-08, 1.0, -8.941e-08, 0.5393, 0.6667, 0.5393, 0.6667, 1.0, 0.5, 1.0, 0.5, 0.5393, 0.5, 0.5393, 0.5, 1.0, 0.3333, 1.0, 0.3333, 0.5393, 0.3333, 0.5393, 0.3333, 1.0, 0.1667, 1.0, 0.1667, 0.5393, 0.4578, 0.37, 0.25, 0.49, 0.04215, 0.37, 0.04215, 0.13, 0.25, 0.01, 0.4578, 0.13, 0.75, 0.4464, 0.9201, 0.3482, 0.9201, 0.1518, 0.75, 0.05359, 0.5799, 0.1518, 0.5799, 0.3482, 0.8333, 0.5393, 0.8333, 1.0, 0.6667, 1.0, 0.6667, 0.5393, 1.0, 0.5393, 1.0, 1.0, 0.8333, 1.0, 0.8333, 0.5393, 1.0, 0.5393, 0.8333, 0.5393, 0.8485, 0.5, 0.9849, 0.5, 0.8333, 0.5393, 0.6667, 0.5393, 0.6818, 0.5, 0.8182, 0.5, 0.6667, 0.5393, 0.5, 0.5393, 0.5151, 0.5, 0.6515, 0.5, 0.5, 0.5393, 0.3333, 0.5393, 0.3485, 0.5, 0.4849, 0.5, 0.3333, 0.5393, 0.1667, 0.5393, 0.1818, 0.5, 0.3182, 0.5, 0.1667, 0.5393, -8.941e-08, 0.5393, 0.01514, 0.5, 0.1515, 0.5])
me_cylinder_033.materials.append(mat_material_006)
me_cylinder_033.use_remesh_fix_poles = True
me_cylinder_033.use_remesh_preserve_attributes = False
me_cylinder_033.use_mirror_vertex_groups = False
me_cylinder_033.update()
me_plane = bpy.data.meshes.new('Plane')
me_plane.from_pydata([(3.069e-08, 0.09164, 0.005128), (-0.4595, 1.011, -0.004874), (0.4595, 1.011, -0.004874), (-0.06445, 0.2566, -0.004874), (-0.1835, 0.2072, -0.004874), (-0.2747, 0.1161, -0.004874), (-0.3052, 0.05899, -0.004874), (-0.324, -0.002983, -0.004874), (-0.3304, -0.06743, -0.004874), (-0.324, -0.1319, -0.004874), (-0.3052, -0.1939, -0.004874), (-0.2747, -0.251, -0.004874), (-0.2336, -0.301, -0.004874), (-0.1835, -0.3421, -0.004874), (-0.1264, -0.3726, -0.004874), (-0.06445, -0.3914, -0.004874), (1.383e-07, -0.3978, -0.004874), (0.06445, -0.3914, -0.004874), (0.1264, -0.3726, -0.004874), (0.1835, -0.3421, -0.004874), (0.2747, -0.251, -0.004874), (0.3052, -0.1939, -0.004874), (0.324, -0.1319, -0.004874), (0.3304, -0.06743, -0.004874), (0.324, -0.002982, -0.004874), (0.3052, 0.05899, -0.004874), (0.1835, 0.2072, -0.004874), (0.06445, 0.2566, -0.004874), (3.069e-08, 0.2556, -0.001731), (-0.1236, 0.2311, -0.001731), (-0.2284, 0.161, -0.001731), (0.2284, -0.2959, -0.001731), (0.2686, 0.1121, -0.001731), (0.2284, 0.161, -0.001731), (0.1236, 0.2311, -0.001731), (0.008944, 0.09611, -0.004872), (-0.008944, 0.09611, -0.004872)], [], [(0, 2, 1), (36, 1, 2), (3, 28, 27, 34, 26, 33, 32, 25, 24, 23, 22, 21, 20, 31, 19, 18, 17, 16, 15, 14, 13, 12, 11, 10, 9, 8, 7, 6, 5, 30, 4, 29), (0, 1, 36), (2, 0, 36), (0, 36, 2, 1), (35, 1, 2, 36), (0, 1, 35), (36, 0, 35)])
_uv = me_plane.uv_layers.new(name='UVMap')
_uv.uv.foreach_set('vector', [1.0, 0.0, 1.0, 1.0, 0.0, 1.0, 0.0, 0.0, 0.0, 1.0, 1.0, 1.0, 0.0, 0.0, 0.0, 0.0, 0.0, 0.0, 0.0, 0.0, 0.0, 0.0, 0.0, 0.0, 0.0, 0.0, 0.0, 0.0, 0.0, 0.0, 0.0, 0.0, 0.0, 0.0, 0.0, 0.0, 0.0, 0.0, 0.0, 0.0, 0.0, 0.0, 0.0, 0.0, 0.0, 0.0, 0.0, 0.0, 0.0, 0.0, 0.0, 0.0, 0.0, 0.0, 0.0, 0.0, 0.0, 0.0, 0.0, 0.0, 0.0, 0.0, 0.0, 0.0, 0.0, 0.0, 0.0, 0.0, 0.0, 0.0, 0.0, 0.0, 0.0, 0.0, 0.0, 0.0, 0.0, 0.0, 0.0, 1.0, 0.0, 0.0, 1.0, 1.0, 1.0, 0.0, 1.0, 0.0, 0.0, 0.0, 1.0, 0.0, 1.0, 1.0, 0.0, 1.0, 0.0, 0.0, 0.0, 1.0, 1.0, 1.0, 1.0, 0.0, 0.0, 0.0, 0.0, 1.0, 0.0, 0.0, 1.0, 0.0, 0.0, 0.0, 0.0, 0.0])
me_plane.materials.append(mat_material_001)
me_plane.use_remesh_fix_poles = True
me_plane.use_remesh_preserve_attributes = False
me_plane.use_mirror_vertex_groups = False
me_plane.update()

# ---- objects
ob_wall3 = bpy.data.objects.new('wall3', me_cylinder_007)
ob_tower4 = bpy.data.objects.new('tower4', me_cylinder_001)
ob_tower4_001 = bpy.data.objects.new('tower4.001', me_cylinder_002)
ob_wall3_001 = bpy.data.objects.new('wall3.001', me_cylinder_017)
ob_tower4_002 = bpy.data.objects.new('tower4.002', me_cylinder_003)
ob_tower4_003 = bpy.data.objects.new('tower4.003', me_cylinder_004)
ob_wall3_002 = bpy.data.objects.new('wall3.002', me_cylinder_020)
ob_wall3_003 = bpy.data.objects.new('wall3.003', me_cylinder_021)
ob_wall3_004 = bpy.data.objects.new('wall3.004', me_cylinder_022)
ob_wall3_005 = bpy.data.objects.new('wall3.005', me_cylinder_023)
ob_tower4_004 = bpy.data.objects.new('tower4.004', me_cylinder_005)
ob_tower4_005 = bpy.data.objects.new('tower4.005', me_cylinder_025)
ob_center_tower = bpy.data.objects.new('center_tower', me_cylinder_026)
ob_doorframe = bpy.data.objects.new('doorframe', me_cylinder_028)
ob_gem = bpy.data.objects.new('gem', me_cylinder_029)
ob_door = bpy.data.objects.new('door', me_cylinder_032)
ob_cylinder = bpy.data.objects.new('Cylinder', me_cylinder_033)
ob_keyhole = bpy.data.objects.new('keyhole', me_plane)

# ---- transforms, parenting, visibility, modifiers, constraints
ob_wall3.location = (0.008365, -6.002, 1.879)
ob_wall3.rotation_euler = (1.571, -0.0, 0.0)
ob_wall3.scale = (3.0, 3.0, 0.5)
ob_wall3.lineart.crease_threshold = 0.0
ob_tower4.location = (3.4, -6.0, 4.3)
ob_tower4.rotation_euler = (0.0, -0.0, 2.094)
ob_tower4.scale = (1.0, 1.0, 3.0)
ob_tower4.lineart.crease_threshold = 0.0
ob_tower4_001.location = (-3.4, 6.0, 4.3)
ob_tower4_001.rotation_euler = (0.0, -0.0, 1.047)
ob_tower4_001.scale = (1.0, 1.0, 3.0)
ob_tower4_001.lineart.crease_threshold = 0.0
ob_wall3_001.location = (-2.98e-08, 6.0, 2.39)
ob_wall3_001.rotation_euler = (1.571, -0.0, 0.0)
ob_wall3_001.scale = (3.0, 3.0, 0.5)
ob_wall3_001.lineart.crease_threshold = 0.0
ob_tower4_002.location = (3.4, 6.0, 4.3)
ob_tower4_002.rotation_euler = (0.0, -0.0, 2.094)
ob_tower4_002.scale = (1.0, 1.0, 3.0)
ob_tower4_002.lineart.crease_threshold = 0.0
ob_tower4_003.location = (-3.4, -6.0, 4.3)
ob_tower4_003.rotation_euler = (0.0, -0.0, 1.047)
ob_tower4_003.scale = (1.0, 1.0, 3.0)
ob_tower4_003.lineart.crease_threshold = 0.0
ob_wall3_002.location = (-5.148, -3.013, 2.39)
ob_wall3_002.rotation_euler = (1.571, -0.0, 2.094)
ob_wall3_002.scale = (3.0, 3.0, 0.5)
ob_wall3_002.lineart.crease_threshold = 0.0
ob_wall3_003.location = (5.141, 3.022, 2.39)
ob_wall3_003.rotation_euler = (1.571, -0.0, 2.094)
ob_wall3_003.scale = (3.0, 3.0, 0.5)
ob_wall3_003.lineart.crease_threshold = 0.0
ob_wall3_004.location = (5.101, -3.033, 2.39)
ob_wall3_004.rotation_euler = (1.571, -0.0, 4.189)
ob_wall3_004.scale = (3.0, 3.0, 0.5)
ob_wall3_004.lineart.crease_threshold = 0.0
ob_wall3_005.location = (-5.128, 2.964, 2.39)
ob_wall3_005.rotation_euler = (1.571, -0.0, 4.189)
ob_wall3_005.scale = (3.0, 3.0, 0.5)
ob_wall3_005.lineart.crease_threshold = 0.0
ob_tower4_004.location = (6.813, 1.431e-06, 4.3)
ob_tower4_004.rotation_euler = (0.0, -0.0, 1.047)
ob_tower4_004.scale = (1.0, 1.0, 3.0)
ob_tower4_004.lineart.crease_threshold = 0.0
ob_tower4_005.location = (-6.85, 2.384e-06, 4.3)
ob_tower4_005.rotation_euler = (0.0, -0.0, 2.094)
ob_tower4_005.scale = (1.0, 1.0, 3.0)
ob_tower4_005.lineart.crease_threshold = 0.0
ob_center_tower.location = (0.0, 0.0, 6.0)
ob_center_tower.rotation_euler = (0.0, -0.0, 0.5236)
ob_center_tower.scale = (2.0, 2.0, 6.0)
ob_center_tower.lineart.crease_threshold = 0.0
ob_doorframe.location = (3.179e-08, -6.676, 1.779)
ob_doorframe.rotation_euler = (1.571, -0.0, 0.0)
ob_doorframe.scale = (3.0, 3.0, 0.5)
ob_doorframe.lineart.crease_threshold = 0.0
ob_gem.location = (-2.026e-07, -2.867e-07, 14.51)
ob_gem.rotation_euler = (3.142, 0.0, -0.5236)
ob_gem.scale = (3.0, 3.0, 2.0)
ob_gem.lineart.crease_threshold = 0.0
ob_door.location = (2.235e-08, -6.5, 1.472)
ob_door.rotation_euler = (1.571, -0.0, 0.0)
ob_door.scale = (3.0, 3.0, 0.5)
ob_door.lineart.crease_threshold = 0.0
ob_cylinder.location = (-7.241e-09, -6.959, 1.504)
ob_cylinder.rotation_euler = (1.571, 1.571, 0.0)
ob_cylinder.scale = (0.5681, 0.5681, -0.1301)
ob_cylinder.lineart.crease_threshold = 0.0
ob_keyhole.location = (9.911e-09, -7.055, 1.611)
ob_keyhole.rotation_euler = (1.571, -0.0, 0.0)
ob_keyhole.scale = (-0.3229, -0.3229, -0.3229)
ob_keyhole.lineart.crease_threshold = 0.0

# ---- collection membership
col_collection.objects.link(ob_wall3)
col_collection.objects.link(ob_tower4)
col_collection.objects.link(ob_tower4_001)
col_collection.objects.link(ob_wall3_001)
col_collection.objects.link(ob_tower4_002)
col_collection.objects.link(ob_tower4_003)
col_collection.objects.link(ob_wall3_002)
col_collection.objects.link(ob_wall3_003)
col_collection.objects.link(ob_wall3_004)
col_collection.objects.link(ob_wall3_005)
col_collection.objects.link(ob_tower4_004)
col_collection.objects.link(ob_tower4_005)
col_collection.objects.link(ob_center_tower)
col_collection.objects.link(ob_doorframe)
col_collection.objects.link(ob_gem)
col_collection.objects.link(ob_door)
col_collection.objects.link(ob_cylinder)
col_collection.objects.link(ob_keyhole)

# ---- scene / render settings (as saved in the file)
scene.frame_start = 1; scene.frame_end = 250; scene.frame_set(1)
scene.render.engine = 'BLENDER_EEVEE_NEXT'
scene.cycles.use_denoising = False
scene.cycles.samples = 128
scene.cycles.sampling_pattern = 'TABULATED_SOBOL'
scene.cycles.use_adaptive_sampling = False
scene.cycles.use_light_tree = False
scene.view_settings.view_transform = 'Filmic'
bpy.context.view_layer.update()

# ---- added for rendering (the .blend has no active camera and no usable light): camera, sun
cam_auto = bpy.data.cameras.new('AutoCamera')
cam_auto.lens = 50.0
cam_auto.sensor_width = 36.0
cam_auto.clip_end = 1000.0
ob_auto_camera = bpy.data.objects.new('AutoCamera', cam_auto)
scene.collection.objects.link(ob_auto_camera)
ob_auto_camera.location = (24.4724, -29.3894, 27.076)
ob_auto_camera.rotation_euler = (1.09748, -7.21219e-08, 0.694738)
scene.camera = ob_auto_camera
light_auto_sun = bpy.data.lights.new('AutoSun', 'SUN')
light_auto_sun.energy = 3.0
light_auto_sun.angle = 0.0523599
ob_auto_sun = bpy.data.objects.new('AutoSun', light_auto_sun)
scene.collection.objects.link(ob_auto_sun)
ob_auto_sun.rotation_euler = (0.872665, 0.174533, 0.523599)
bpy.context.view_layer.update()
